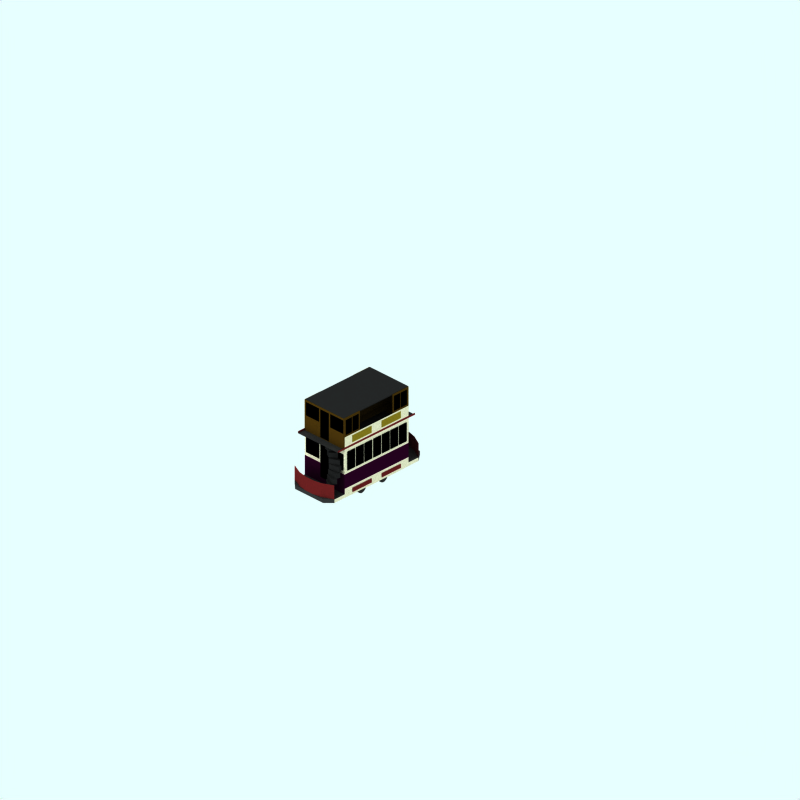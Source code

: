 # Source: medium-large-2-deck-trailer.blend  (saved by Blender 2.78.0; exported with 4.5.12 LTS)
import bpy
from mathutils import Matrix  # noqa: F401  (used for matrix-valued properties, if any)

bpy.ops.wm.read_factory_settings(use_empty=True)
scene = bpy.context.scene
scene.name = 'Scene'

# ---- collections
col_collection_1 = bpy.data.collections.new('Collection 1'); scene.collection.children.link(col_collection_1)
col_collection_2 = bpy.data.collections.new('Collection 2'); scene.collection.children.link(col_collection_2)
col_collection_2.hide_render = True
col_collection_2.hide_viewport = True
col_collection_3 = bpy.data.collections.new('Collection 3'); scene.collection.children.link(col_collection_3)
col_collection_5 = bpy.data.collections.new('Collection 5'); scene.collection.children.link(col_collection_5)
col_collection_5.hide_render = True
col_collection_5.hide_viewport = True
col_collection_11 = bpy.data.collections.new('Collection 11'); scene.collection.children.link(col_collection_11)
col_collection_11.hide_render = True
col_collection_11.hide_viewport = True

# ---- materials (node trees are filled in below, after node groups)
mat_material_001 = bpy.data.materials.new('Material.001')
mat_material_001.alpha_threshold = 0.0
mat_material_001.diffuse_color = (0.2102, 0.1431, 0.03298, 1.0)
mat_material_001.roughness = 0.5
mat_material_001.line_color = (0.0, 0.0, 0.0, 1.0)
mat_interior = bpy.data.materials.new('Interior')
mat_interior.alpha_threshold = 0.0
mat_interior.preview_render_type = 'FLAT'
mat_interior.diffuse_color = (0.0, 0.0, 0.0, 1.0)
mat_interior.roughness = 0.5
mat_interior.line_color = (0.0, 0.0, 0.0, 1.0)
mat_material_004 = bpy.data.materials.new('Material.004')
mat_material_004.alpha_threshold = 0.0
mat_material_004.diffuse_color = (0.09641, 0.09641, 0.09641, 1.0)
mat_material_004.specular_color = (0.1391, 0.1391, 0.1391)
mat_material_004.roughness = 0.5
mat_material_004.line_color = (0.0, 0.0, 0.0, 1.0)
mat_material_002 = bpy.data.materials.new('Material.002')
mat_material_002.alpha_threshold = 0.0
mat_material_002.diffuse_color = (0.4179, 0.3599, 0.08809, 1.0)
mat_material_002.roughness = 0.5
mat_material_002.line_color = (0.0, 0.0, 0.0, 1.0)
mat_maincolour2 = bpy.data.materials.new('MainColour2')
mat_maincolour2.alpha_threshold = 0.0
mat_maincolour2.preview_render_type = 'FLAT'
mat_maincolour2.diffuse_color = (0.3011, 0.08721, 0.08721, 1.0)
mat_maincolour2.roughness = 0.5
mat_maincolour2.line_color = (0.0, 0.0, 0.0, 1.0)
mat_underframe = bpy.data.materials.new('Underframe')
mat_underframe.alpha_threshold = 0.0
mat_underframe.preview_render_type = 'FLAT'
mat_underframe.diffuse_color = (0.1446, 0.1446, 0.1446, 1.0)
mat_underframe.roughness = 0.5
mat_underframe.line_color = (0.0, 0.0, 0.0, 1.0)
mat_endcoachwarning = bpy.data.materials.new('EndCoachWarning')
mat_endcoachwarning.alpha_threshold = 0.0
mat_endcoachwarning.preview_render_type = 'FLAT'
mat_endcoachwarning.diffuse_color = (0.7366, 0.7122, 0.6029, 1.0)
mat_endcoachwarning.roughness = 0.5
mat_endcoachwarning.line_color = (0.0, 0.0, 0.0, 1.0)
mat_endcoachwarning_001 = bpy.data.materials.new('EndCoachWarning.001')
mat_endcoachwarning_001.alpha_threshold = 0.0
mat_endcoachwarning_001.preview_render_type = 'FLAT'
mat_endcoachwarning_001.diffuse_color = (0.7366, 0.7122, 0.6029, 1.0)
mat_endcoachwarning_001.roughness = 0.5
mat_endcoachwarning_001.line_color = (0.0, 0.0, 0.0, 1.0)
mat_material = bpy.data.materials.new('Material')
mat_material.alpha_threshold = 0.0
mat_material.diffuse_color = (0.1187, 0.01085, 0.09076, 1.0)
mat_material.roughness = 0.5
mat_material.line_color = (0.0, 0.0, 0.0, 1.0)
mat_material_003 = bpy.data.materials.new('Material.003')
mat_material_003.alpha_threshold = 0.0
mat_material_003.diffuse_color = (0.9287, 0.8105, 0.6742, 1.0)
mat_material_003.roughness = 0.5
mat_material_003.line_color = (0.0, 0.0, 0.0, 1.0)
mat_material_007 = bpy.data.materials.new('Material.007')
mat_material_007.alpha_threshold = 0.0
mat_material_007.diffuse_color = (0.233, 0.4307, 0.2726, 1.0)
mat_material_007.roughness = 0.5
mat_material_007.line_color = (0.0, 0.0, 0.0, 1.0)
mat_maincolour1 = bpy.data.materials.new('MainColour1')
mat_maincolour1.alpha_threshold = 0.0
mat_maincolour1.preview_render_type = 'CUBE'
mat_maincolour1.diffuse_color = (0.8406, 0.8405, 0.8405, 1.0)
mat_maincolour1.specular_color = (1.0, 0.9999, 0.9999)
mat_maincolour1.roughness = 0.5
mat_maincolour1.line_color = (0.0, 0.0, 0.0, 1.0)
mat_material_005 = bpy.data.materials.new('Material.005')
mat_material_005.alpha_threshold = 0.0
mat_material_005.diffuse_color = (0.3732, 0.4478, 0.4521, 1.0)
mat_material_005.roughness = 0.5
mat_material_005.line_color = (0.0, 0.0, 0.0, 1.0)
mat_material_006 = bpy.data.materials.new('Material.006')
mat_material_006.alpha_threshold = 0.0
mat_material_006.diffuse_color = (0.95, 0.5005, 0.6353, 1.0)
mat_material_006.roughness = 0.5
mat_material_006.line_color = (0.0, 0.0, 0.0, 1.0)
mat_material_008 = bpy.data.materials.new('Material.008')
mat_material_008.alpha_threshold = 0.0
mat_material_008.diffuse_color = (0.4469, 0.509, 0.1559, 1.0)
mat_material_008.roughness = 0.5
mat_material_008.line_color = (0.0, 0.0, 0.0, 1.0)
mat_warning_001 = bpy.data.materials.new('Warning.001')
mat_warning_001.alpha_threshold = 0.0
mat_warning_001.diffuse_color = (0.32, 0.2278, 0.0, 1.0)
mat_warning_001.specular_color = (0.5, 0.5, 0.5)
mat_warning_001.roughness = 0.5
mat_warning_001.line_color = (0.0, 0.0, 0.0, 1.0)
mat_ensign_red_001 = bpy.data.materials.new('Ensign_red.001')
mat_ensign_red_001.alpha_threshold = 0.0
mat_ensign_red_001.diffuse_color = (0.3245, 0.006961, 0.006961, 1.0)
mat_ensign_red_001.specular_color = (0.1393, 0.006992, 0.006992)
mat_ensign_red_001.roughness = 0.5
mat_ensign_red_001.line_color = (0.0, 0.0, 0.0, 1.0)

# ---- material node trees

# ---- world
world_world = bpy.data.worlds.new('World'); scene.world = world_world
world_world.color = (0.9059, 1.0, 1.0)
world_world.use_sun_shadow = False
world_world.sun_shadow_jitter_overblur = 0.0
world_world.cycles.sampling_method = 'NONE'
world_world.cycles.sample_map_resolution = 256

# ---- cameras
cam_camera_001 = bpy.data.cameras.new('Camera.001')
cam_camera_001.type = 'ORTHO'
cam_camera_001.passepartout_alpha = 0.2
cam_camera_001.clip_end = 100.0
cam_camera_001.lens = 35.0
cam_camera_001.sensor_width = 32.0
cam_camera_001.sensor_height = 18.0
cam_camera_001.ortho_scale = 24.0
cam_camera_001.display_size = 5.91
cam_camera_001.show_passepartout = False
cam_camera_001.show_safe_areas = True
cam_camera_001.dof.focus_distance = 0.0
cam_camera_001.dof.aperture_fstop = 128.0

# ---- lights
light_lamp = bpy.data.lights.new('Lamp', 'SUN')
light_lamp.transmission_factor = 0.0
light_lamp.angle = 1.571
light_lamp.energy = 0.028
light_lamp.shadow_buffer_clip_start = 0.5
light_lamp.shadow_soft_size = 1.0
light_lamp.shadow_cascade_max_distance = 1000.0
light_lamp.cycles.use_multiple_importance_sampling = False

# ---- meshes
me_cube_011 = bpy.data.meshes.new('Cube.011')
me_cube_011.from_pydata([(-0.2602, -1.647, -1.0), (-0.2602, -0.7766, -1.0), (0.4045, -0.7766, -1.0), (0.4045, -1.647, -1.0), (-0.2602, -1.647, -0.9711), (-0.2602, -0.7766, -0.9711), (0.4045, -0.7766, -0.9711), (0.4045, -1.647, -0.9711)], [], [(4, 5, 1, 0), (5, 6, 2, 1), (6, 7, 3, 2), (7, 4, 0, 3), (0, 1, 2, 3), (7, 6, 5, 4)])
me_cube_011.materials.append(mat_material_001)
me_cube_011.use_remesh_preserve_volume = False
me_cube_011.use_remesh_preserve_attributes = False
me_cube_011.use_mirror_vertex_groups = False
me_cube_011.update()
me_cube_010 = bpy.data.meshes.new('Cube.010')
me_cube_010.from_pydata([(-0.9008, -1.647, -1.0), (-0.9008, -0.7766, -1.0), (0.4045, -0.7766, -1.0), (0.4045, -1.647, -1.0), (-0.9008, -1.647, -0.9711), (-0.9008, -0.7766, -0.9711), (0.4045, -0.7766, -0.9711), (0.4045, -1.647, -0.9711)], [], [(4, 5, 1, 0), (5, 6, 2, 1), (6, 7, 3, 2), (7, 4, 0, 3), (0, 1, 2, 3), (7, 6, 5, 4)])
me_cube_010.materials.append(mat_material_001)
me_cube_010.use_remesh_preserve_volume = False
me_cube_010.use_remesh_preserve_attributes = False
me_cube_010.use_mirror_vertex_groups = False
me_cube_010.update()
me_cube_009 = bpy.data.meshes.new('Cube.009')
me_cube_009.from_pydata([(-0.2602, -1.647, -1.0), (-0.2602, -0.7766, -1.0), (0.4045, -0.7766, -1.0), (0.4045, -1.647, -1.0), (-0.2602, -1.647, -0.9711), (-0.2602, -0.7766, -0.9711), (0.4045, -0.7766, -0.9711), (0.4045, -1.647, -0.9711)], [], [(4, 5, 1, 0), (5, 6, 2, 1), (6, 7, 3, 2), (7, 4, 0, 3), (0, 1, 2, 3), (7, 6, 5, 4)])
me_cube_009.materials.append(mat_material_001)
me_cube_009.use_remesh_preserve_volume = False
me_cube_009.use_remesh_preserve_attributes = False
me_cube_009.use_mirror_vertex_groups = False
me_cube_009.update()
me_plane_025 = bpy.data.meshes.new('Plane.025')
me_plane_025.from_pydata([(4.017, 1.045, 0.9311), (4.017, 0.2217, 0.9311), (3.54, 0.2217, 0.9311), (3.54, 1.045, 0.9311), (3.002, 1.045, 0.9311), (3.002, 0.2217, 0.9311), (3.479, 0.2217, 0.9311), (3.479, 1.045, 0.9311)], [], [(0, 3, 2, 1), (7, 4, 5, 6)])
me_plane_025.materials.append(mat_interior)
me_plane_025.use_remesh_preserve_volume = False
me_plane_025.use_remesh_preserve_attributes = False
me_plane_025.use_mirror_vertex_groups = False
me_plane_025.update()
me_plane_024 = bpy.data.meshes.new('Plane.024')
me_plane_024.from_pydata([(4.017, 1.045, 0.9311), (4.017, 0.2217, 0.9311), (3.54, 0.2217, 0.9311), (3.54, 1.045, 0.9311), (3.002, 1.045, 0.9311), (3.002, 0.2217, 0.9311), (3.479, 0.2217, 0.9311), (3.479, 1.045, 0.9311)], [], [(0, 3, 2, 1), (7, 4, 5, 6)])
me_plane_024.materials.append(mat_interior)
me_plane_024.use_remesh_preserve_volume = False
me_plane_024.use_remesh_preserve_attributes = False
me_plane_024.use_mirror_vertex_groups = False
me_plane_024.update()
me_plane_023 = bpy.data.meshes.new('Plane.023')
me_plane_023.from_pydata([(4.017, 1.045, 0.9311), (4.017, 0.2217, 0.9311), (3.54, 0.2217, 0.9311), (3.54, 1.045, 0.9311), (3.002, 1.045, 0.9311), (3.002, 0.2217, 0.9311), (3.479, 0.2217, 0.9311), (3.479, 1.045, 0.9311)], [], [(0, 3, 2, 1), (7, 4, 5, 6)])
me_plane_023.materials.append(mat_interior)
me_plane_023.use_remesh_preserve_volume = False
me_plane_023.use_remesh_preserve_attributes = False
me_plane_023.use_mirror_vertex_groups = False
me_plane_023.update()
me_plane_022 = bpy.data.meshes.new('Plane.022')
me_plane_022.from_pydata([(4.017, 1.045, 0.9311), (4.017, 0.2217, 0.9311), (3.54, 0.2217, 0.9311), (3.54, 1.045, 0.9311), (3.002, 1.045, 0.9311), (3.002, 0.2217, 0.9311), (3.479, 0.2217, 0.9311), (3.479, 1.045, 0.9311)], [], [(0, 3, 2, 1), (7, 4, 5, 6)])
me_plane_022.materials.append(mat_interior)
me_plane_022.use_remesh_preserve_volume = False
me_plane_022.use_remesh_preserve_attributes = False
me_plane_022.use_mirror_vertex_groups = False
me_plane_022.update()
me_plane_021 = bpy.data.meshes.new('Plane.021')
me_plane_021.from_pydata([(-0.1644, -1.147, 3.762), (-0.1644, -2.493, 3.762), (0.2477, -2.493, 3.762), (0.2477, -1.147, 3.762), (0.9665, -1.14, 3.762), (0.9665, -1.78, 3.762), (0.3259, -1.78, 3.762), (0.3259, -1.14, 3.762), (-0.8755, -1.14, 3.762), (-0.8755, -1.78, 3.762), (-0.2349, -1.78, 3.762), (-0.2349, -1.14, 3.762), (-0.2349, -1.14, -0.5767), (-0.2349, -1.78, -0.5767), (-0.8755, -1.78, -0.5767), (-0.8755, -1.14, -0.5767), (0.3259, -1.14, -0.5767), (0.3259, -1.78, -0.5767), (0.9665, -1.78, -0.5767), (0.9665, -1.14, -0.5767), (0.2477, -1.147, -0.5767), (0.2477, -2.493, -0.5767), (-0.1644, -2.493, -0.5767), (-0.1644, -1.147, -0.5767)], [], [(3, 0, 1, 2), (4, 7, 6, 5), (11, 8, 9, 10), (12, 15, 14, 13), (19, 16, 17, 18), (20, 23, 22, 21)])
me_plane_021.materials.append(mat_interior)
me_plane_021.use_remesh_preserve_volume = False
me_plane_021.use_remesh_preserve_attributes = False
me_plane_021.use_mirror_vertex_groups = False
me_plane_021.update()
me_cube_008 = bpy.data.meshes.new('Cube.008')
me_cube_008.from_pydata([(-0.2602, -1.647, -1.0), (-0.2602, -0.7766, -1.0), (0.4045, -0.7766, -1.0), (0.4045, -1.647, -1.0), (-0.2602, -1.647, -0.9711), (-0.2602, -0.7766, -0.9711), (0.4045, -0.7766, -0.9711), (0.4045, -1.647, -0.9711)], [], [(4, 5, 1, 0), (5, 6, 2, 1), (6, 7, 3, 2), (7, 4, 0, 3), (0, 1, 2, 3), (7, 6, 5, 4)])
me_cube_008.materials.append(mat_material_001)
me_cube_008.use_remesh_preserve_volume = False
me_cube_008.use_remesh_preserve_attributes = False
me_cube_008.use_mirror_vertex_groups = False
me_cube_008.update()
me_cube_007 = bpy.data.meshes.new('Cube.007')
me_cube_007.from_pydata([(-0.2602, -1.647, -1.0), (-0.2602, -0.7766, -1.0), (0.4045, -0.7766, -1.0), (0.4045, -1.647, -1.0), (-0.2602, -1.647, -0.9711), (-0.2602, -0.7766, -0.9711), (0.4045, -0.7766, -0.9711), (0.4045, -1.647, -0.9711)], [], [(4, 5, 1, 0), (5, 6, 2, 1), (6, 7, 3, 2), (7, 4, 0, 3), (0, 1, 2, 3), (7, 6, 5, 4)])
me_cube_007.materials.append(mat_material_001)
me_cube_007.use_remesh_preserve_volume = False
me_cube_007.use_remesh_preserve_attributes = False
me_cube_007.use_mirror_vertex_groups = False
me_cube_007.update()
me_cube_003 = bpy.data.meshes.new('Cube.003')
me_cube_003.from_pydata([(-0.9008, -1.647, -1.0), (-0.9008, -0.7766, -1.0), (0.4045, -0.7766, -1.0), (0.4045, -1.647, -1.0), (-0.9008, -1.647, -0.9711), (-0.9008, -0.7766, -0.9711), (0.4045, -0.7766, -0.9711), (0.4045, -1.647, -0.9711)], [], [(4, 5, 1, 0), (5, 6, 2, 1), (6, 7, 3, 2), (7, 4, 0, 3), (0, 1, 2, 3), (7, 6, 5, 4)])
me_cube_003.materials.append(mat_material_001)
me_cube_003.use_remesh_preserve_volume = False
me_cube_003.use_remesh_preserve_attributes = False
me_cube_003.use_mirror_vertex_groups = False
me_cube_003.update()
me_cube_002 = bpy.data.meshes.new('Cube.002')
me_cube_002.from_pydata([(-0.9008, -1.382, -1.0), (-0.9008, 1.349, -1.0), (0.4045, 1.349, -1.0), (0.4045, -1.382, -1.0), (-0.9008, -1.382, -0.9711), (-0.9008, 1.349, -0.9711), (0.4045, 1.349, -0.9711), (0.4045, -1.382, -0.9711)], [], [(4, 5, 1, 0), (5, 6, 2, 1), (6, 7, 3, 2), (7, 4, 0, 3), (0, 1, 2, 3), (7, 6, 5, 4)])
me_cube_002.materials.append(mat_material_004)
me_cube_002.use_remesh_preserve_volume = False
me_cube_002.use_remesh_preserve_attributes = False
me_cube_002.use_mirror_vertex_groups = False
me_cube_002.update()
me_plane_001 = bpy.data.meshes.new('Plane.001')
me_plane_001.from_pydata([(4.017, 1.045, 0.9311), (4.017, 0.2217, 0.9311), (3.54, 0.2217, 0.9311), (3.54, 1.045, 0.9311), (3.002, 1.045, 0.9311), (3.002, 0.2217, 0.9311), (3.479, 0.2217, 0.9311), (3.479, 1.045, 0.9311), (2.947, 1.045, 0.9311), (2.947, 0.2217, 0.9311), (2.469, 0.2217, 0.9311), (2.469, 1.045, 0.9311), (1.928, 1.045, 0.9311), (1.928, 0.2217, 0.9311), (2.405, 0.2217, 0.9311), (2.405, 1.045, 0.9311), (0.7728, 1.045, 0.9311), (0.7728, 0.2217, 0.9311), (0.2953, 0.2217, 0.9311), (0.2953, 1.045, 0.9311), (0.837, 1.045, 0.9311), (0.837, 0.2217, 0.9311), (1.314, 0.2217, 0.9311), (1.314, 1.045, 0.9311), (1.847, 1.045, 0.9311), (1.847, 0.2217, 0.9311), (1.369, 0.2217, 0.9311), (1.369, 1.045, 0.9311)], [], [(0, 3, 2, 1), (7, 4, 5, 6), (8, 11, 10, 9), (15, 12, 13, 14), (16, 19, 18, 17), (23, 20, 21, 22), (24, 27, 26, 25)])
me_plane_001.materials.append(mat_interior)
me_plane_001.use_remesh_preserve_volume = False
me_plane_001.use_remesh_preserve_attributes = False
me_plane_001.use_mirror_vertex_groups = False
me_plane_001.update()
me_plane_007 = bpy.data.meshes.new('Plane.007')
me_plane_007.from_pydata([(1.56, 0.0815, 0.981), (1.56, -0.0815, 0.981), (0.3786, -0.0815, 0.981), (0.3786, 0.0815, 0.981), (-1.429, 0.0815, 0.981), (-1.429, -0.0815, 0.981), (-0.2476, -0.0815, 0.981), (-0.2476, 0.0815, 0.981)], [], [(0, 3, 2, 1), (5, 6, 7, 4)])
me_plane_007.materials.append(mat_material_002)
me_plane_007.use_remesh_preserve_volume = False
me_plane_007.use_remesh_preserve_attributes = False
me_plane_007.use_mirror_vertex_groups = False
me_plane_007.update()
me_plane_006 = bpy.data.meshes.new('Plane.006')
me_plane_006.from_pydata([(1.56, 0.0815, 0.981), (1.56, -0.0815, 0.981), (0.3786, -0.0815, 0.981), (0.3786, 0.0815, 0.981), (-1.429, 0.0815, 0.981), (-1.429, -0.0815, 0.981), (-0.2476, -0.0815, 0.981), (-0.2476, 0.0815, 0.981)], [], [(0, 3, 2, 1), (5, 6, 7, 4)])
me_plane_006.materials.append(mat_material_002)
me_plane_006.use_remesh_preserve_volume = False
me_plane_006.use_remesh_preserve_attributes = False
me_plane_006.use_mirror_vertex_groups = False
me_plane_006.update()
me_plane_005 = bpy.data.meshes.new('Plane.005')
me_plane_005.from_pydata([(1.56, 0.0815, 0.981), (1.56, -0.0815, 0.981), (0.3786, -0.0815, 0.981), (0.3786, 0.0815, 0.981), (-1.429, 0.0815, 0.981), (-1.429, -0.0815, 0.981), (-0.2476, -0.0815, 0.981), (-0.2476, 0.0815, 0.981)], [], [(0, 3, 2, 1), (5, 6, 7, 4)])
me_plane_005.materials.append(mat_maincolour2)
me_plane_005.use_remesh_preserve_volume = False
me_plane_005.use_remesh_preserve_attributes = False
me_plane_005.use_mirror_vertex_groups = False
me_plane_005.update()
me_plane_004 = bpy.data.meshes.new('Plane.004')
me_plane_004.from_pydata([(1.56, 0.0815, 0.981), (1.56, -0.0815, 0.981), (0.3786, -0.0815, 0.981), (0.3786, 0.0815, 0.981), (-1.429, 0.0815, 0.981), (-1.429, -0.0815, 0.981), (-0.2476, -0.0815, 0.981), (-0.2476, 0.0815, 0.981)], [], [(0, 3, 2, 1), (5, 6, 7, 4)])
me_plane_004.materials.append(mat_maincolour2)
me_plane_004.use_remesh_preserve_volume = False
me_plane_004.use_remesh_preserve_attributes = False
me_plane_004.use_mirror_vertex_groups = False
me_plane_004.update()
me_cube_005 = bpy.data.meshes.new('Cube.005')
me_cube_005.from_pydata([(-0.1843, 0.07087, 0.6074), (-0.1843, -0.1451, 0.6074), (0.248, -0.1451, 0.4501), (0.248, 0.07087, 0.4501), (-0.2667, 0.07087, 0.3811), (-0.2667, -0.1451, 0.3811), (0.1656, -0.1451, 0.2238), (0.1656, 0.07087, 0.2238), (0.1784, 0.2937, 0.2838), (0.1784, 0.07767, 0.2838), (-0.174, 0.07767, 0.5795), (-0.174, 0.2937, 0.5795), (0.3332, 0.2937, 0.4682), (0.3332, 0.07767, 0.4682), (-0.01922, 0.07767, 0.764), (-0.01922, 0.2937, 0.764), (0.1777, 0.523, 0.8337), (0.1777, 0.307, 0.8337), (0.4077, 0.307, 0.4353), (0.4077, 0.523, 0.4353), (-0.03084, 0.523, 0.7133), (-0.03084, 0.307, 0.7133), (0.1992, 0.307, 0.3149), (0.1992, 0.523, 0.3149), (0.2402, 0.7414, 0.3369), (0.2402, 0.5254, 0.3369), (0.1604, 0.5254, 0.79), (0.1604, 0.7414, 0.79), (0.4774, 0.7414, 0.3788), (0.4774, 0.5254, 0.3788), (0.3975, 0.5254, 0.8318), (0.3975, 0.7414, 0.8318), (0.5925, 0.9707, 0.7549), (0.5925, 0.7548, 0.7549), (0.5126, 0.7548, 0.3019), (0.5126, 0.9707, 0.3018), (0.3554, 0.9707, 0.7967), (0.3554, 0.7548, 0.7967), (0.2755, 0.7548, 0.3437), (0.2755, 0.9707, 0.3437), (0.289, 1.2, 0.327), (0.289, 0.9841, 0.327), (0.5191, 0.9841, 0.7254), (0.5191, 1.2, 0.7254), (0.4976, 1.2, 0.2066), (0.4976, 0.9841, 0.2066), (0.7276, 0.9841, 0.605), (0.7276, 1.2, 0.605), (0.8251, 1.44, 0.418), (0.8251, 1.224, 0.418), (0.4727, 1.224, 0.1222), (0.4727, 1.44, 0.1222), (0.6703, 1.44, 0.6024), (0.6703, 1.224, 0.6024), (0.3179, 1.224, 0.3067), (0.3179, 1.44, 0.3067), (0.3381, 1.692, 0.2887), (0.3381, 1.476, 0.2887), (0.7704, 1.476, 0.446), (0.7704, 1.692, 0.446), (0.4205, 1.692, 0.0624), (0.4205, 1.476, 0.0624), (0.8528, 1.476, 0.2197), (0.8528, 1.692, 0.2197)], [], [(4, 0, 3, 7), (0, 4, 5, 1), (6, 2, 1, 5), (7, 3, 2, 6), (3, 0, 1, 2), (5, 4, 7, 6), (10, 11, 8, 9), (12, 15, 14, 13), (8, 12, 13, 9), (9, 13, 14, 10), (10, 14, 15, 11), (11, 15, 12, 8), (20, 16, 19, 23), (21, 17, 16, 20), (22, 18, 17, 21), (23, 19, 18, 22), (19, 16, 17, 18), (21, 20, 23, 22), (26, 27, 24, 25), (28, 31, 30, 29), (24, 28, 29, 25), (25, 29, 30, 26), (26, 30, 31, 27), (27, 31, 28, 24), (36, 32, 35, 39), (37, 33, 32, 36), (38, 34, 33, 37), (39, 35, 34, 38), (35, 32, 33, 34), (37, 36, 39, 38), (42, 43, 40, 41), (44, 47, 46, 45), (40, 44, 45, 41), (41, 45, 46, 42), (42, 46, 47, 43), (43, 47, 44, 40), (52, 48, 51, 55), (53, 49, 48, 52), (54, 50, 49, 53), (55, 51, 50, 54), (51, 48, 49, 50), (53, 52, 55, 54), (58, 59, 56, 57), (60, 63, 62, 61), (56, 60, 61, 57), (57, 61, 62, 58), (58, 62, 63, 59), (59, 63, 60, 56)])
me_cube_005.materials.append(mat_underframe)
me_cube_005.use_remesh_preserve_volume = False
me_cube_005.use_remesh_preserve_attributes = False
me_cube_005.use_mirror_vertex_groups = False
me_cube_005.update()
me_cube_001 = bpy.data.meshes.new('Cube.001')
me_cube_001.from_pydata([(-0.1843, 0.07087, 0.6074), (-0.1843, -0.1451, 0.6074), (0.248, -0.1451, 0.4501), (0.248, 0.07087, 0.4501), (-0.2667, 0.07087, 0.3811), (-0.2667, -0.1451, 0.3811), (0.1656, -0.1451, 0.2238), (0.1656, 0.07087, 0.2238), (0.1784, 0.2937, 0.2838), (0.1784, 0.07767, 0.2838), (-0.174, 0.07767, 0.5795), (-0.174, 0.2937, 0.5795), (0.3332, 0.2937, 0.4682), (0.3332, 0.07767, 0.4682), (-0.01922, 0.07767, 0.764), (-0.01922, 0.2937, 0.764), (0.1777, 0.523, 0.8337), (0.1777, 0.307, 0.8337), (0.4077, 0.307, 0.4353), (0.4077, 0.523, 0.4353), (-0.03084, 0.523, 0.7133), (-0.03084, 0.307, 0.7133), (0.1992, 0.307, 0.3149), (0.1992, 0.523, 0.3149), (0.2402, 0.7414, 0.3369), (0.2402, 0.5254, 0.3369), (0.1604, 0.5254, 0.79), (0.1604, 0.7414, 0.79), (0.4774, 0.7414, 0.3788), (0.4774, 0.5254, 0.3788), (0.3975, 0.5254, 0.8318), (0.3975, 0.7414, 0.8318), (0.5925, 0.9707, 0.7549), (0.5925, 0.7548, 0.7549), (0.5126, 0.7548, 0.3019), (0.5126, 0.9707, 0.3018), (0.3554, 0.9707, 0.7967), (0.3554, 0.7548, 0.7967), (0.2755, 0.7548, 0.3437), (0.2755, 0.9707, 0.3437), (0.289, 1.2, 0.327), (0.289, 0.9841, 0.327), (0.5191, 0.9841, 0.7254), (0.5191, 1.2, 0.7254), (0.4976, 1.2, 0.2066), (0.4976, 0.9841, 0.2066), (0.7276, 0.9841, 0.605), (0.7276, 1.2, 0.605), (0.8251, 1.44, 0.418), (0.8251, 1.224, 0.418), (0.4727, 1.224, 0.1222), (0.4727, 1.44, 0.1222), (0.6703, 1.44, 0.6024), (0.6703, 1.224, 0.6024), (0.3179, 1.224, 0.3067), (0.3179, 1.44, 0.3067), (0.3381, 1.692, 0.2887), (0.3381, 1.476, 0.2887), (0.7704, 1.476, 0.446), (0.7704, 1.692, 0.446), (0.4205, 1.692, 0.0624), (0.4205, 1.476, 0.0624), (0.8528, 1.476, 0.2197), (0.8528, 1.692, 0.2197)], [], [(4, 0, 3, 7), (0, 4, 5, 1), (6, 2, 1, 5), (7, 3, 2, 6), (3, 0, 1, 2), (5, 4, 7, 6), (10, 11, 8, 9), (12, 15, 14, 13), (8, 12, 13, 9), (9, 13, 14, 10), (10, 14, 15, 11), (11, 15, 12, 8), (20, 16, 19, 23), (21, 17, 16, 20), (22, 18, 17, 21), (23, 19, 18, 22), (19, 16, 17, 18), (21, 20, 23, 22), (26, 27, 24, 25), (28, 31, 30, 29), (24, 28, 29, 25), (25, 29, 30, 26), (26, 30, 31, 27), (27, 31, 28, 24), (36, 32, 35, 39), (37, 33, 32, 36), (38, 34, 33, 37), (39, 35, 34, 38), (35, 32, 33, 34), (37, 36, 39, 38), (42, 43, 40, 41), (44, 47, 46, 45), (40, 44, 45, 41), (41, 45, 46, 42), (42, 46, 47, 43), (43, 47, 44, 40), (52, 48, 51, 55), (53, 49, 48, 52), (54, 50, 49, 53), (55, 51, 50, 54), (51, 48, 49, 50), (53, 52, 55, 54), (58, 59, 56, 57), (60, 63, 62, 61), (56, 60, 61, 57), (57, 61, 62, 58), (58, 62, 63, 59), (59, 63, 60, 56)])
me_cube_001.materials.append(mat_material_004)
me_cube_001.use_remesh_preserve_volume = False
me_cube_001.use_remesh_preserve_attributes = False
me_cube_001.use_mirror_vertex_groups = False
me_cube_001.update()
me_plane_003 = bpy.data.meshes.new('Plane.003')
me_plane_003.from_pydata([(-0.1644, -1.147, 3.762), (-0.1644, -2.493, 3.762), (0.2477, -2.493, 3.762), (0.2477, -1.147, 3.762), (0.9665, -1.14, 3.762), (0.9665, -1.78, 3.762), (0.3259, -1.78, 3.762), (0.3259, -1.14, 3.762), (-0.8755, -1.14, 3.762), (-0.8755, -1.78, 3.762), (-0.2349, -1.78, 3.762), (-0.2349, -1.14, 3.762), (-0.2349, -1.14, -0.5767), (-0.2349, -1.78, -0.5767), (-0.8755, -1.78, -0.5767), (-0.8755, -1.14, -0.5767), (0.3259, -1.14, -0.5767), (0.3259, -1.78, -0.5767), (0.9665, -1.78, -0.5767), (0.9665, -1.14, -0.5767), (0.2477, -1.147, -0.5767), (0.2477, -2.493, -0.5767), (-0.1644, -2.493, -0.5767), (-0.1644, -1.147, -0.5767)], [], [(3, 0, 1, 2), (4, 7, 6, 5), (11, 8, 9, 10), (12, 15, 14, 13), (19, 16, 17, 18), (20, 23, 22, 21)])
me_plane_003.materials.append(mat_interior)
me_plane_003.use_remesh_preserve_volume = False
me_plane_003.use_remesh_preserve_attributes = False
me_plane_003.use_mirror_vertex_groups = False
me_plane_003.update()
me_plane = bpy.data.meshes.new('Plane')
me_plane.from_pydata([(4.017, 1.045, 0.9311), (4.017, 0.2217, 0.9311), (3.54, 0.2217, 0.9311), (3.54, 1.045, 0.9311), (3.002, 1.045, 0.9311), (3.002, 0.2217, 0.9311), (3.479, 0.2217, 0.9311), (3.479, 1.045, 0.9311), (2.947, 1.045, 0.9311), (2.947, 0.2217, 0.9311), (2.469, 0.2217, 0.9311), (2.469, 1.045, 0.9311), (1.928, 1.045, 0.9311), (1.928, 0.2217, 0.9311), (2.405, 0.2217, 0.9311), (2.405, 1.045, 0.9311), (0.7728, 1.045, 0.9311), (0.7728, 0.2217, 0.9311), (0.2953, 0.2217, 0.9311), (0.2953, 1.045, 0.9311), (0.837, 1.045, 0.9311), (0.837, 0.2217, 0.9311), (1.314, 0.2217, 0.9311), (1.314, 1.045, 0.9311), (1.847, 1.045, 0.9311), (1.847, 0.2217, 0.9311), (1.369, 0.2217, 0.9311), (1.369, 1.045, 0.9311)], [], [(0, 3, 2, 1), (7, 4, 5, 6), (8, 11, 10, 9), (15, 12, 13, 14), (16, 19, 18, 17), (23, 20, 21, 22), (24, 27, 26, 25)])
me_plane.materials.append(mat_interior)
me_plane.use_remesh_preserve_volume = False
me_plane.use_remesh_preserve_attributes = False
me_plane.use_mirror_vertex_groups = False
me_plane.update()
me_cube = bpy.data.meshes.new('Cube')
me_cube.from_pydata([(1.015, -0.8135, 1.773), (-0.7722, -0.8135, 1.773), (2.881, -0.7988, 1.766), (-3.792, -0.8003, 1.773), (-2.982, -0.8003, 1.773), (2.087, -0.8003, 1.773), (2.087, -0.4344, 1.773), (2.087, -0.6557, 1.773), (-2.982, -0.6557, 1.773), (-2.982, -0.4344, 1.773), (-3.792, -0.08719, 1.773), (-3.792, -0.2771, 1.773), (-3.792, -0.6557, 1.773), (2.881, -0.08967, 1.766), (2.881, -0.2785, 1.766), (2.881, -0.655, 1.766), (2.088, -0.4344, 1.773), (-2.984, -0.4344, 1.773), (-2.984, 0.1329, 1.773), (2.088, 0.1329, 1.773), (1.015, -0.8135, -0.5011), (-0.7722, -0.8135, -0.5011), (2.881, -0.7987, -0.4949), (-3.792, -0.8003, -0.5011), (-2.984, -0.8003, -0.5011), (2.081, -0.8003, -0.5011), (2.081, -0.4344, -0.5011), (2.081, -0.6557, -0.5011), (-2.984, -0.6557, -0.5011), (-2.984, -0.4344, -0.5011), (-3.792, -0.08719, -0.5011), (-3.792, -0.2771, -0.5011), (-3.792, -0.6557, -0.5011), (2.881, -0.08967, -0.4949), (2.881, -0.2785, -0.4949), (2.881, -0.655, -0.4949), (2.088, -0.4344, -0.5011), (-2.985, -0.4344, -0.5011), (-2.985, 0.1329, -0.5011), (2.088, 0.1329, -0.5011), (-4.14, -0.0861, 0.03916), (-4.14, -0.0861, 1.249), (-4.14, -0.276, 1.249), (-4.14, -0.276, 0.03916), (-4.14, -0.6546, 0.03916), (-4.14, -0.6546, 1.249), (3.258, -0.08967, 0.0423), (3.258, -0.08967, 1.245), (3.258, -0.2785, 1.245), (3.258, -0.2785, 0.0423), (3.258, -0.655, 0.0423), (3.258, -0.655, 1.245), (-2.984, 1.225, 1.773), (-2.984, 1.151, 1.773), (-0.8814, 0.1329, 1.773), (1.222, 0.1329, 1.773), (2.088, 1.151, 1.773), (2.089, 1.225, 1.773), (2.088, 1.151, -0.5011), (2.089, 1.225, -0.5011), (-0.8814, 0.1329, -0.5011), (1.222, 0.1329, -0.5011), (-2.984, 1.225, -0.5011), (-2.985, 1.151, -0.5011), (-4.233, -0.0861, 0.4425), (-4.233, -0.0861, 0.8458), (3.402, -0.08967, 0.4433), (3.402, -0.08967, 0.8443), (1.222, 1.225, 1.773), (-0.8814, 1.225, 1.773), (1.222, 1.151, 1.773), (-0.8814, 1.151, 1.773), (2.399, 1.216, 1.766), (2.399, 1.142, 1.766), (2.593, 1.216, 1.766), (2.593, 1.142, 1.766), (-3.254, 1.151, 1.773), (-3.254, 1.225, 1.773), (-3.523, 1.151, 1.773), (-3.523, 1.225, 1.773), (1.222, 1.225, -0.5011), (1.222, 1.151, -0.5011), (-0.8814, 1.225, -0.5011), (-0.8814, 1.151, -0.5011), (2.399, 1.142, -0.4949), (2.399, 1.216, -0.4949), (2.593, 1.142, -0.4949), (2.593, 1.216, -0.4949), (-3.254, 1.225, -0.5011), (-3.254, 1.151, -0.5011), (-3.523, 1.225, -0.5011), (-3.523, 1.151, -0.5011), (-4.14, -0.4022, 0.03916), (-4.14, -0.5284, 0.03916), (-4.14, -0.4022, 1.249), (-4.14, -0.5284, 1.249), (-4.233, -0.276, 0.8458), (-4.233, -0.276, 0.4425), (-4.233, -0.6546, 0.4425), (-4.233, -0.6546, 0.8458), (3.258, -0.404, 0.0423), (3.258, -0.5295, 0.0423), (3.258, -0.404, 1.245), (3.258, -0.5295, 1.245), (3.402, -0.2785, 0.8443), (3.402, -0.2785, 0.4433), (3.402, -0.655, 0.4433), (3.402, -0.655, 0.8443), (-4.233, -0.5284, 0.8458), (-4.233, -0.5284, 0.4425), (-4.233, -0.4022, 0.8458), (-4.233, -0.4022, 0.4425), (3.402, -0.404, 0.4433), (3.402, -0.404, 0.8443), (3.402, -0.5295, 0.4433), (3.402, -0.5295, 0.8443), (-4.231, -0.8003, 1.443), (-4.231, -0.6557, 1.443), (-4.231, -0.8003, -0.1515), (-4.231, -0.6557, -0.1515), (3.436, -0.7988, 1.439), (3.436, -0.655, 1.439), (3.436, -0.7987, -0.1482), (3.436, -0.655, -0.1482), (-2.984, 1.645, -0.5011), (2.089, 1.645, -0.5011), (2.089, 1.645, 1.773), (-2.984, 1.645, 1.773)], [(57, 59)], [(8, 9, 6, 7), (15, 7, 5, 2), (8, 7, 5, 4), (12, 8, 4, 3), (0, 1, 4, 5), (29, 28, 27, 26), (35, 27, 25, 22), (27, 28, 24, 25), (32, 28, 24, 23), (25, 24, 21, 20), (69, 52, 53, 71), (68, 69, 71, 70), (57, 68, 70, 56), (71, 53, 18, 54), (70, 71, 54, 55), (56, 70, 55, 19), (55, 54, 17, 16), (19, 55, 16), (54, 18, 17), (57, 56, 73, 72), (72, 73, 75, 74), (53, 52, 77, 76), (76, 77, 79, 78), (58, 39, 61, 81), (59, 58, 81, 80), (81, 61, 60, 83), (80, 81, 83, 82), (83, 60, 38, 63), (82, 83, 63, 62), (60, 61, 36, 37), (38, 60, 37), (61, 39, 36), (58, 59, 85, 84), (84, 85, 87, 86), (62, 63, 89, 88), (88, 89, 91, 90), (41, 65, 42), (64, 40, 43), (46, 66, 49), (67, 47, 48), (30, 31, 43, 40), (10, 11, 42, 41), (33, 34, 49, 46), (13, 14, 48, 47), (98, 44, 93, 109), (99, 98, 109, 108), (45, 99, 108, 95), (109, 93, 92, 111), (108, 109, 111, 110), (95, 108, 110, 94), (111, 92, 43, 97), (110, 111, 97, 96), (94, 110, 96, 42), (104, 48, 102, 113), (105, 104, 113, 112), (49, 105, 112, 100), (113, 102, 103, 115), (112, 113, 115, 114), (100, 112, 114, 101), (115, 103, 51, 107), (114, 115, 107, 106), (101, 114, 106, 50), (101, 100, 34, 35), (50, 101, 35), (100, 49, 34), (103, 102, 14, 15), (51, 103, 15), (102, 48, 14), (95, 94, 11, 12), (45, 95, 12), (94, 42, 11), (93, 92, 31, 32), (44, 93, 32), (92, 43, 31), (97, 96, 65, 64), (43, 97, 64), (96, 42, 65), (104, 105, 66, 67), (48, 104, 67), (105, 49, 66), (12, 32, 44, 45), (44, 98, 99, 45), (12, 3, 116, 117), (32, 23, 118, 119), (32, 12, 117, 119), (116, 118, 119, 117), (15, 2, 120, 121), (35, 22, 122, 123), (120, 122, 123, 121), (2, 22, 122, 120), (15, 121, 123, 35), (12, 15, 35, 32), (53, 56, 58, 63), (18, 53, 63, 38), (8, 18, 38, 28), (19, 39, 58, 56), (7, 27, 39, 19), (52, 57, 126, 127), (59, 62, 124, 125), (53, 78, 91, 63), (56, 75, 86, 58)])
me_cube.polygons.foreach_set('material_index', [1, 1, 1, 1, 1, 1, 1, 1, 1, 1, 2, 2, 2, 1, 1, 1, 5, 5, 5, 2, 2, 2, 2, 1, 2, 1, 2, 1, 2, 5, 5, 5, 2, 2, 2, 2, 2, 2, 2, 2, 2, 2, 2, 2, 2, 2, 2, 2, 2, 2, 2, 2, 2, 2, 2, 2, 2, 2, 2, 2, 2, 2, 2, 2, 2, 2, 2, 2, 2, 2, 2, 2, 2, 2, 2, 2, 2, 2, 2, 2, 3, 3, 3, 3, 3, 3, 3, 3, 3, 3, 3, 3, 3, 1, 5, 1, 5, 1, 1, 3, 3])
me_cube.materials.append(mat_endcoachwarning)
me_cube.materials.append(mat_endcoachwarning)
me_cube.materials.append(mat_maincolour2)
me_cube.materials.append(mat_underframe)
me_cube.materials.append(mat_endcoachwarning_001)
me_cube.materials.append(mat_material)
me_cube.use_remesh_preserve_volume = False
me_cube.use_remesh_preserve_attributes = False
me_cube.use_mirror_vertex_groups = False
me_cube.update()
me_cylinder_002 = bpy.data.meshes.new('Cylinder.002')
me_cylinder_002.from_pydata([(0.09918, 0.2416, -0.06326), (0.1282, 0.2063, -0.06326), (0.1497, 0.1659, -0.06326), (0.163, 0.1222, -0.06326), (0.1675, 0.07669, -0.06326), (0.163, 0.03119, -0.06326), (0.1497, -0.01257, -0.06326), (0.1282, -0.05289, -0.06326), (0.09918, -0.08823, -0.06326), (0.06384, -0.1172, -0.06326), (0.02352, -0.1388, -0.06326), (-0.02023, -0.1521, -0.06326), (-0.06573, -0.1565, -0.06326), (-0.1112, -0.1521, -0.06326), (-0.155, -0.1388, -0.06326), (-0.1953, -0.1172, -0.06326), (-0.2306, -0.08823, -0.06326), (-0.2597, -0.05289, -0.06326), (-0.2812, -0.01256, -0.06326), (-0.2945, 0.03119, -0.06326), (-0.299, 0.07669, -0.06326), (-0.2945, 0.1222, -0.06326), (-0.2812, 0.1659, -0.06326), (-0.2597, 0.2063, -0.06326), (-0.2306, 0.2416, -0.06326), (-0.1953, 0.2706, -0.06326), (-0.155, 0.2922, -0.06326), (-0.1112, 0.3054, -0.06326), (-0.06573, 0.3099, -0.06326), (-0.02023, 0.3054, -0.06326), (0.02352, 0.2922, -0.06326), (0.06384, 0.2706, -0.06326), (0.09918, 0.2416, 0.06326), (0.1282, 0.2063, 0.06326), (0.1497, 0.1659, 0.06326), (0.163, 0.1222, 0.06326), (0.1675, 0.07669, 0.06326), (0.163, 0.03119, 0.06326), (0.1497, -0.01257, 0.06326), (0.1282, -0.05289, 0.06326), (0.09918, -0.08823, 0.06326), (0.06384, -0.1172, 0.06326), (0.02352, -0.1388, 0.06326), (-0.02023, -0.1521, 0.06326), (-0.06573, -0.1565, 0.06326), (-0.1112, -0.1521, 0.06326), (-0.155, -0.1388, 0.06326), (-0.1953, -0.1172, 0.06326), (-0.2306, -0.08823, 0.06326), (-0.2597, -0.05289, 0.06326), (-0.2812, -0.01257, 0.06326), (-0.2945, 0.03119, 0.06326), (-0.299, 0.07669, 0.06326), (-0.2945, 0.1222, 0.06326), (-0.2812, 0.1659, 0.06326), (-0.2597, 0.2063, 0.06326), (-0.2306, 0.2416, 0.06326), (-0.1953, 0.2706, 0.06326), (-0.155, 0.2922, 0.06326), (-0.1112, 0.3054, 0.06326), (-0.06573, 0.3099, 0.06326), (-0.02023, 0.3054, 0.06326), (0.02352, 0.2922, 0.06326), (0.06384, 0.2706, 0.06326), (-0.06573, 0.07669, -0.06326), (-0.06573, 0.07669, 0.06326), (-0.06573, 0.07669, 1.422), (-0.06573, 0.07669, 1.295), (0.06384, 0.2706, 1.422), (0.02352, 0.2922, 1.422), (-0.02023, 0.3054, 1.422), (-0.06573, 0.3099, 1.422), (-0.1112, 0.3054, 1.422), (-0.155, 0.2922, 1.422), (-0.1953, 0.2706, 1.422), (-0.2306, 0.2416, 1.422), (-0.2597, 0.2063, 1.422), (-0.2812, 0.1659, 1.422), (-0.2945, 0.1222, 1.422), (-0.299, 0.07669, 1.422), (-0.2945, 0.03119, 1.422), (-0.2812, -0.01257, 1.422), (-0.2597, -0.05289, 1.422), (-0.2306, -0.08823, 1.422), (-0.1953, -0.1172, 1.422), (-0.155, -0.1388, 1.422), (-0.1112, -0.1521, 1.422), (-0.06573, -0.1565, 1.422), (-0.02023, -0.1521, 1.422), (0.02352, -0.1388, 1.422), (0.06384, -0.1172, 1.422), (0.09918, -0.08823, 1.422), (0.1282, -0.05289, 1.422), (0.1497, -0.01257, 1.422), (0.163, 0.03119, 1.422), (0.1675, 0.07669, 1.422), (0.163, 0.1222, 1.422), (0.1497, 0.1659, 1.422), (0.1282, 0.2063, 1.422), (0.09918, 0.2416, 1.422), (0.06384, 0.2706, 1.295), (0.02352, 0.2922, 1.295), (-0.02023, 0.3054, 1.295), (-0.06573, 0.3099, 1.295), (-0.1112, 0.3054, 1.295), (-0.155, 0.2922, 1.295), (-0.1953, 0.2706, 1.295), (-0.2306, 0.2416, 1.295), (-0.2597, 0.2063, 1.295), (-0.2812, 0.1659, 1.295), (-0.2945, 0.1222, 1.295), (-0.299, 0.07669, 1.295), (-0.2945, 0.03119, 1.295), (-0.2812, -0.01256, 1.295), (-0.2597, -0.05289, 1.295), (-0.2306, -0.08823, 1.295), (-0.1953, -0.1172, 1.295), (-0.155, -0.1388, 1.295), (-0.1112, -0.1521, 1.295), (-0.06573, -0.1565, 1.295), (-0.02023, -0.1521, 1.295), (0.02352, -0.1388, 1.295), (0.06384, -0.1172, 1.295), (0.09918, -0.08823, 1.295), (0.1282, -0.05289, 1.295), (0.1497, -0.01257, 1.295), (0.163, 0.03119, 1.295), (0.1675, 0.07669, 1.295), (0.163, 0.1222, 1.295), (0.1497, 0.1659, 1.295), (0.1282, 0.2063, 1.295), (0.09918, 0.2416, 1.295), (1.03, 0.2416, 1.295), (1.059, 0.2063, 1.295), (1.081, 0.1659, 1.295), (1.094, 0.1222, 1.295), (1.099, 0.07669, 1.295), (1.094, 0.03119, 1.295), (1.081, -0.01257, 1.295), (1.059, -0.05289, 1.295), (1.03, -0.08823, 1.295), (0.995, -0.1172, 1.295), (0.9547, -0.1388, 1.295), (0.911, -0.1521, 1.295), (0.8655, -0.1565, 1.295), (0.82, -0.1521, 1.295), (0.7762, -0.1388, 1.295), (0.7359, -0.1172, 1.295), (0.7005, -0.08823, 1.295), (0.6715, -0.05289, 1.295), (0.65, -0.01256, 1.295), (0.6367, 0.03119, 1.295), (0.6322, 0.07669, 1.295), (0.6367, 0.1222, 1.295), (0.65, 0.1659, 1.295), (0.6715, 0.2063, 1.295), (0.7005, 0.2416, 1.295), (0.7359, 0.2706, 1.295), (0.7762, 0.2922, 1.295), (0.82, 0.3054, 1.295), (0.8655, 0.3099, 1.295), (0.911, 0.3054, 1.295), (0.9547, 0.2922, 1.295), (0.995, 0.2706, 1.295), (1.03, 0.2416, 1.422), (1.059, 0.2063, 1.422), (1.081, 0.1659, 1.422), (1.094, 0.1222, 1.422), (1.099, 0.07669, 1.422), (1.094, 0.03119, 1.422), (1.081, -0.01257, 1.422), (1.059, -0.05289, 1.422), (1.03, -0.08823, 1.422), (0.995, -0.1172, 1.422), (0.9547, -0.1388, 1.422), (0.911, -0.1521, 1.422), (0.8655, -0.1565, 1.422), (0.82, -0.1521, 1.422), (0.7762, -0.1388, 1.422), (0.7359, -0.1172, 1.422), (0.7005, -0.08823, 1.422), (0.6715, -0.05289, 1.422), (0.65, -0.01257, 1.422), (0.6367, 0.03119, 1.422), (0.6322, 0.07669, 1.422), (0.6367, 0.1222, 1.422), (0.65, 0.1659, 1.422), (0.6715, 0.2063, 1.422), (0.7005, 0.2416, 1.422), (0.7359, 0.2706, 1.422), (0.7762, 0.2922, 1.422), (0.82, 0.3054, 1.422), (0.8655, 0.3099, 1.422), (0.911, 0.3054, 1.422), (0.9547, 0.2922, 1.422), (0.995, 0.2706, 1.422), (0.8655, 0.07669, 1.295), (0.8655, 0.07669, 1.422), (0.8655, 0.07669, 0.06326), (0.8655, 0.07669, -0.06326), (0.995, 0.2706, 0.06326), (0.9547, 0.2922, 0.06326), (0.911, 0.3054, 0.06326), (0.8655, 0.3099, 0.06326), (0.82, 0.3054, 0.06326), (0.7762, 0.2922, 0.06326), (0.7359, 0.2706, 0.06326), (0.7005, 0.2416, 0.06326), (0.6715, 0.2063, 0.06326), (0.65, 0.1659, 0.06326), (0.6367, 0.1222, 0.06326), (0.6322, 0.07669, 0.06326), (0.6367, 0.03119, 0.06326), (0.65, -0.01257, 0.06326), (0.6715, -0.05289, 0.06326), (0.7005, -0.08823, 0.06326), (0.7359, -0.1172, 0.06326), (0.7762, -0.1388, 0.06326), (0.82, -0.1521, 0.06326), (0.8655, -0.1565, 0.06326), (0.911, -0.1521, 0.06326), (0.9547, -0.1388, 0.06326), (0.995, -0.1172, 0.06326), (1.03, -0.08823, 0.06326), (1.059, -0.05289, 0.06326), (1.081, -0.01257, 0.06326), (1.094, 0.03119, 0.06326), (1.099, 0.07669, 0.06326), (1.094, 0.1222, 0.06326), (1.081, 0.1659, 0.06326), (1.059, 0.2063, 0.06326), (1.03, 0.2416, 0.06326), (0.995, 0.2706, -0.06326), (0.9547, 0.2922, -0.06326), (0.911, 0.3054, -0.06326), (0.8655, 0.3099, -0.06326), (0.82, 0.3054, -0.06326), (0.7762, 0.2922, -0.06326), (0.7359, 0.2706, -0.06326), (0.7005, 0.2416, -0.06326), (0.6715, 0.2063, -0.06326), (0.65, 0.1659, -0.06326), (0.6367, 0.1222, -0.06326), (0.6322, 0.07669, -0.06326), (0.6367, 0.03119, -0.06326), (0.65, -0.01256, -0.06326), (0.6715, -0.05289, -0.06326), (0.7005, -0.08823, -0.06326), (0.7359, -0.1172, -0.06326), (0.7762, -0.1388, -0.06326), (0.82, -0.1521, -0.06326), (0.8655, -0.1565, -0.06326), (0.911, -0.1521, -0.06326), (0.9547, -0.1388, -0.06326), (0.995, -0.1172, -0.06326), (1.03, -0.08823, -0.06326), (1.059, -0.05289, -0.06326), (1.081, -0.01257, -0.06326), (1.094, 0.03119, -0.06326), (1.099, 0.07669, -0.06326), (1.094, 0.1222, -0.06326), (1.081, 0.1659, -0.06326), (1.059, 0.2063, -0.06326), (1.03, 0.2416, -0.06326), (0.8901, 0.2657, -0.01138), (0.8901, -0.04659, -0.01138), (-0.1452, -0.04659, -0.01138), (-0.1452, 0.2657, -0.01138), (0.8901, 0.2657, 1.37), (0.8901, -0.04659, 1.37), (-0.1452, -0.04659, 1.37), (-0.1452, 0.2657, 1.37)], [], [(64, 0, 1), (65, 33, 32), (64, 1, 2), (65, 34, 33), (64, 2, 3), (65, 35, 34), (64, 3, 4), (65, 36, 35), (64, 4, 5), (65, 37, 36), (64, 5, 6), (65, 38, 37), (64, 6, 7), (65, 39, 38), (64, 7, 8), (65, 40, 39), (64, 8, 9), (65, 41, 40), (64, 9, 10), (65, 42, 41), (64, 10, 11), (65, 43, 42), (64, 11, 12), (65, 44, 43), (64, 12, 13), (65, 45, 44), (64, 13, 14), (65, 46, 45), (64, 14, 15), (65, 47, 46), (64, 15, 16), (65, 48, 47), (64, 16, 17), (65, 49, 48), (64, 17, 18), (65, 50, 49), (64, 18, 19), (65, 51, 50), (64, 19, 20), (65, 52, 51), (64, 20, 21), (65, 53, 52), (64, 21, 22), (65, 54, 53), (64, 22, 23), (65, 55, 54), (64, 23, 24), (65, 56, 55), (64, 24, 25), (65, 57, 56), (64, 25, 26), (65, 58, 57), (64, 26, 27), (65, 59, 58), (64, 27, 28), (65, 60, 59), (64, 28, 29), (65, 61, 60), (64, 29, 30), (65, 62, 61), (64, 30, 31), (65, 63, 62), (31, 0, 64), (65, 32, 63), (0, 32, 33, 1), (1, 33, 34, 2), (2, 34, 35, 3), (3, 35, 36, 4), (4, 36, 37, 5), (5, 37, 38, 6), (6, 38, 39, 7), (7, 39, 40, 8), (8, 40, 41, 9), (9, 41, 42, 10), (10, 42, 43, 11), (11, 43, 44, 12), (12, 44, 45, 13), (13, 45, 46, 14), (14, 46, 47, 15), (15, 47, 48, 16), (16, 48, 49, 17), (17, 49, 50, 18), (18, 50, 51, 19), (19, 51, 52, 20), (20, 52, 53, 21), (21, 53, 54, 22), (22, 54, 55, 23), (23, 55, 56, 24), (24, 56, 57, 25), (25, 57, 58, 26), (26, 58, 59, 27), (27, 59, 60, 28), (28, 60, 61, 29), (29, 61, 62, 30), (30, 62, 63, 31), (32, 0, 31, 63), (100, 68, 99, 131), (101, 69, 68, 100), (102, 70, 69, 101), (103, 71, 70, 102), (104, 72, 71, 103), (105, 73, 72, 104), (106, 74, 73, 105), (107, 75, 74, 106), (108, 76, 75, 107), (109, 77, 76, 108), (110, 78, 77, 109), (111, 79, 78, 110), (112, 80, 79, 111), (113, 81, 80, 112), (114, 82, 81, 113), (115, 83, 82, 114), (116, 84, 83, 115), (117, 85, 84, 116), (118, 86, 85, 117), (119, 87, 86, 118), (120, 88, 87, 119), (121, 89, 88, 120), (122, 90, 89, 121), (123, 91, 90, 122), (124, 92, 91, 123), (125, 93, 92, 124), (126, 94, 93, 125), (127, 95, 94, 126), (128, 96, 95, 127), (129, 97, 96, 128), (130, 98, 97, 129), (131, 99, 98, 130), (66, 99, 68), (67, 100, 131), (66, 68, 69), (67, 101, 100), (66, 69, 70), (67, 102, 101), (66, 70, 71), (67, 103, 102), (66, 71, 72), (67, 104, 103), (66, 72, 73), (67, 105, 104), (66, 73, 74), (67, 106, 105), (66, 74, 75), (67, 107, 106), (66, 75, 76), (67, 108, 107), (66, 76, 77), (67, 109, 108), (66, 77, 78), (67, 110, 109), (66, 78, 79), (67, 111, 110), (66, 79, 80), (67, 112, 111), (66, 80, 81), (67, 113, 112), (66, 81, 82), (67, 114, 113), (66, 82, 83), (67, 115, 114), (66, 83, 84), (67, 116, 115), (66, 84, 85), (67, 117, 116), (66, 85, 86), (67, 118, 117), (66, 86, 87), (67, 119, 118), (66, 87, 88), (67, 120, 119), (66, 88, 89), (67, 121, 120), (66, 89, 90), (67, 122, 121), (66, 90, 91), (67, 123, 122), (66, 91, 92), (67, 124, 123), (66, 92, 93), (67, 125, 124), (66, 93, 94), (67, 126, 125), (66, 94, 95), (67, 127, 126), (66, 95, 96), (67, 128, 127), (66, 96, 97), (67, 129, 128), (66, 97, 98), (67, 130, 129), (66, 98, 99), (67, 131, 130), (196, 132, 133), (197, 165, 164), (196, 133, 134), (197, 166, 165), (196, 134, 135), (197, 167, 166), (196, 135, 136), (197, 168, 167), (196, 136, 137), (197, 169, 168), (196, 137, 138), (197, 170, 169), (196, 138, 139), (197, 171, 170), (196, 139, 140), (197, 172, 171), (196, 140, 141), (197, 173, 172), (196, 141, 142), (197, 174, 173), (196, 142, 143), (197, 175, 174), (196, 143, 144), (197, 176, 175), (196, 144, 145), (197, 177, 176), (196, 145, 146), (197, 178, 177), (196, 146, 147), (197, 179, 178), (196, 147, 148), (197, 180, 179), (196, 148, 149), (197, 181, 180), (196, 149, 150), (197, 182, 181), (196, 150, 151), (197, 183, 182), (196, 151, 152), (197, 184, 183), (196, 152, 153), (197, 185, 184), (196, 153, 154), (197, 186, 185), (196, 154, 155), (197, 187, 186), (196, 155, 156), (197, 188, 187), (196, 156, 157), (197, 189, 188), (196, 157, 158), (197, 190, 189), (196, 158, 159), (197, 191, 190), (196, 159, 160), (197, 192, 191), (196, 160, 161), (197, 193, 192), (196, 161, 162), (197, 194, 193), (196, 162, 163), (197, 195, 194), (196, 163, 132), (197, 164, 195), (132, 164, 165, 133), (133, 165, 166, 134), (134, 166, 167, 135), (135, 167, 168, 136), (136, 168, 169, 137), (137, 169, 170, 138), (138, 170, 171, 139), (139, 171, 172, 140), (140, 172, 173, 141), (141, 173, 174, 142), (142, 174, 175, 143), (143, 175, 176, 144), (144, 176, 177, 145), (145, 177, 178, 146), (146, 178, 179, 147), (147, 179, 180, 148), (148, 180, 181, 149), (149, 181, 182, 150), (150, 182, 183, 151), (151, 183, 184, 152), (152, 184, 185, 153), (153, 185, 186, 154), (154, 186, 187, 155), (155, 187, 188, 156), (156, 188, 189, 157), (157, 189, 190, 158), (158, 190, 191, 159), (159, 191, 192, 160), (160, 192, 193, 161), (161, 193, 194, 162), (162, 194, 195, 163), (163, 195, 164, 132), (232, 200, 231, 263), (233, 201, 200, 232), (234, 202, 201, 233), (235, 203, 202, 234), (236, 204, 203, 235), (237, 205, 204, 236), (238, 206, 205, 237), (239, 207, 206, 238), (240, 208, 207, 239), (241, 209, 208, 240), (242, 210, 209, 241), (243, 211, 210, 242), (244, 212, 211, 243), (245, 213, 212, 244), (246, 214, 213, 245), (247, 215, 214, 246), (248, 216, 215, 247), (249, 217, 216, 248), (250, 218, 217, 249), (251, 219, 218, 250), (252, 220, 219, 251), (253, 221, 220, 252), (254, 222, 221, 253), (255, 223, 222, 254), (256, 224, 223, 255), (257, 225, 224, 256), (258, 226, 225, 257), (259, 227, 226, 258), (260, 228, 227, 259), (261, 229, 228, 260), (262, 230, 229, 261), (263, 231, 230, 262), (198, 231, 200), (199, 232, 263), (198, 200, 201), (199, 233, 232), (198, 201, 202), (199, 234, 233), (198, 202, 203), (199, 235, 234), (198, 203, 204), (199, 236, 235), (198, 204, 205), (199, 237, 236), (198, 205, 206), (199, 238, 237), (198, 206, 207), (199, 239, 238), (198, 207, 208), (199, 240, 239), (198, 208, 209), (199, 241, 240), (198, 209, 210), (199, 242, 241), (198, 210, 211), (199, 243, 242), (198, 211, 212), (199, 244, 243), (198, 212, 213), (199, 245, 244), (198, 213, 214), (199, 246, 245), (198, 214, 215), (199, 247, 246), (198, 215, 216), (199, 248, 247), (198, 216, 217), (199, 249, 248), (198, 217, 218), (199, 250, 249), (198, 218, 219), (199, 251, 250), (198, 219, 220), (199, 252, 251), (198, 220, 221), (199, 253, 252), (198, 221, 222), (199, 254, 253), (198, 222, 223), (199, 255, 254), (198, 223, 224), (199, 256, 255), (198, 224, 225), (199, 257, 256), (198, 225, 226), (199, 258, 257), (198, 226, 227), (199, 259, 258), (198, 227, 228), (199, 260, 259), (198, 228, 229), (199, 261, 260), (198, 229, 230), (199, 262, 261), (198, 230, 231), (199, 263, 262), (266, 267, 264, 265), (268, 271, 270, 269), (264, 268, 269, 265), (265, 269, 270, 266), (266, 270, 271, 267), (267, 271, 268, 264)])
me_cylinder_002.materials.append(mat_underframe)
me_cylinder_002.use_remesh_preserve_volume = False
me_cylinder_002.use_remesh_preserve_attributes = False
me_cylinder_002.use_mirror_vertex_groups = False
me_cylinder_002.update()
me_cube_006 = bpy.data.meshes.new('Cube.006')
me_cube_006.from_pydata([(0.1555, 0.04164, 2.857), (0.1555, -0.2472, 2.857), (-0.1555, -0.2472, 2.857), (-0.1555, 0.04164, 2.857), (0.1555, 0.04164, 3.138), (0.1555, -0.2472, 3.138), (-0.1555, -0.2472, 3.138), (-0.1555, 0.04164, 3.138), (-0.1555, 0.04164, -0.6404), (-0.1555, -0.2472, -0.6404), (0.1555, -0.2472, -0.6404), (0.1555, 0.04164, -0.6404), (-0.1555, 0.04164, -0.921), (-0.1555, -0.2472, -0.921), (0.1555, -0.2472, -0.921), (0.1555, 0.04164, -0.921), (-0.2216, 0.248, 2.857), (-0.2216, 0.248, 3.138), (-0.2216, 0.248, -0.6404), (-0.2216, 0.248, -0.921), (-0.3076, 0.04164, -0.921), (-0.3076, -0.2472, -0.921), (-0.6185, -0.2472, -0.921), (-0.6185, 0.04164, -0.921), (-0.3076, 0.04164, -0.6404), (-0.3076, -0.2472, -0.6404), (-0.6185, -0.2472, -0.6404), (-0.6185, 0.04164, -0.6404), (-0.6185, 0.04164, 3.138), (-0.6185, -0.2472, 3.138), (-0.3076, -0.2472, 3.138), (-0.3076, 0.04164, 3.138), (-0.6185, 0.04164, 2.857), (-0.6185, -0.2472, 2.857), (-0.3076, -0.2472, 2.857), (-0.3076, 0.04164, 2.857)], [], [(0, 1, 2, 3), (4, 7, 6, 5), (0, 4, 5, 1), (1, 5, 6, 2), (2, 6, 7, 3), (4, 0, 3, 7), (12, 8, 11, 15), (13, 9, 8, 12), (14, 10, 9, 13), (15, 11, 10, 14), (11, 8, 9, 10), (13, 12, 15, 14), (0, 3, 8, 11), (7, 3, 16, 17), (12, 8, 18, 19), (8, 3, 16, 18), (35, 32, 27, 24), (22, 23, 20, 21), (24, 27, 26, 25), (20, 24, 25, 21), (21, 25, 26, 22), (22, 26, 27, 23), (23, 27, 24, 20), (31, 35, 32, 28), (33, 29, 28, 32), (34, 30, 29, 33), (35, 31, 30, 34), (31, 28, 29, 30), (35, 34, 33, 32), (16, 35, 24, 18), (16, 17, 31, 35), (18, 24, 20, 19)])
me_cube_006.materials.append(mat_material_001)
me_cube_006.use_remesh_preserve_volume = False
me_cube_006.use_remesh_preserve_attributes = False
me_cube_006.use_mirror_vertex_groups = False
me_cube_006.update()
me_sphere = bpy.data.meshes.new('Sphere')
me_sphere.from_pydata([(-1.333e-06, 1.25e-06, 31.62), (-22.88, 16.62, 14.14), (8.74, 26.9, 14.14), (28.28, 4.856e-07, 14.14), (-8.74, 26.9, -14.14), (22.88, 16.62, -14.14), (-28.28, -7.508e-07, -14.14), (1.432e-06, -1.515e-06, -31.62), (-13.45, 9.772, 26.9), (5.137, 15.81, 26.9), (-8.313, 25.58, 16.63), (-26.9, 5.941e-07, 16.63), (16.63, 1.043e-06, 26.9), (21.76, 15.81, 16.63), (-30.08, 9.772, -1.941e-06), (-18.59, 25.58, -2.13e-06), (4.973e-08, 31.62, -1.581e-06), (18.59, 25.58, -5.047e-07), (30.08, 9.772, 6.886e-07), (-21.76, 15.81, -16.63), (8.313, 25.58, -16.63), (26.9, -8.593e-07, -16.63), (-16.63, -1.308e-06, -26.9), (-5.137, 15.81, -26.9), (13.45, 9.772, -26.9), (-24.33, 17.68, -2.035e-06), (-20.73, 21.1, 7.071), (-21.46, 21.63, -2.082e-06), (-19.66, 23.34, 3.536), (-22.53, 19.39, 3.536), (-22.9, 19.65, -2.059e-06), (-20.02, 23.61, -2.106e-06), (-20.2, 22.22, 5.303), (-19.12, 24.46, 1.768), (-21.63, 20.25, 5.303), (-23.43, 18.53, 1.768), (-20.56, 22.49, 1.768), (-21.1, 21.37, 3.536), (-22.0, 20.51, 1.768), (-22.18, 20.64, -2.071e-06), (-20.74, 22.62, -2.094e-06), (-19.93, 22.78, 4.419), (-19.39, 23.9, 2.652), (-22.08, 19.82, 4.419), (-22.98, 18.96, 2.652), (-21.01, 22.06, 0.8839), (-20.11, 22.92, 2.652), (-21.82, 20.38, 3.536), (-20.38, 22.36, 3.536), (-21.73, 21.07, 0.8839), (-22.26, 19.95, 2.652), (-20.29, 23.05, 0.8839), (-19.57, 24.04, 0.8839), (-19.84, 23.48, 1.768), (-20.83, 21.93, 2.652), (-21.55, 20.94, 2.652), (-21.28, 21.5, 1.768), (-23.16, 19.09, 0.8839), (-22.45, 20.08, 0.8839), (-22.71, 19.52, 1.768), (-21.37, 20.81, 4.419), (-20.65, 21.8, 4.419), (-20.92, 21.24, 5.303), (-6.725, 4.886, 29.26), (-18.17, 13.2, 20.52), (2.569, 7.906, 29.26), (6.939, 21.36, 20.52), (0.2137, 26.24, 15.38), (-15.6, 21.1, 15.38), (-24.89, 8.312, 15.38), (-29.18, 4.886, -7.071), (-26.48, 13.2, 7.071), (-13.66, 26.24, -7.071), (4.37, 29.26, 7.071), (-4.37, 29.26, -7.071), (13.66, 26.24, 7.071), (20.73, 21.1, -7.071), (-25.02, 7.906, -15.38), (-15.25, 21.36, -15.38), (-0.2137, 26.24, -15.38), (15.6, 21.1, -15.38), (-22.45, -1.03e-06, -20.52), (-8.313, -1.412e-06, -29.26), (-6.939, 21.36, -20.52), (-2.569, 7.906, -29.26), (18.17, 13.2, -20.52), (6.725, 4.886, -29.26), (-10.88, 17.68, 21.76), (-4.156, 12.79, 26.9), (-1.588, 20.7, 21.76), (-20.17, 4.886, 21.76), (-28.49, 4.886, 8.313), (-4.156, 28.6, 8.313), (-13.45, 25.58, 8.313), (-9.294, 28.6, -1.855e-06), (-25.92, 12.79, -8.313), (-20.17, 20.7, -8.313), (4.156, 28.6, -8.313), (9.294, 28.6, -1.043e-06), (13.45, 25.58, -8.313), (-13.45, 15.81, -21.76), (-19.19, 7.906, -21.76), (-10.88, 7.906, -26.9), (10.88, 17.68, -21.76), (1.588, 20.7, -21.76), (4.156, 12.79, -26.9), (-19.08, 24.81, 0.4419)], [], [(9, 13, 12), (3, 12, 13), (18, 3, 13), (13, 17, 18), (21, 18, 5), (30, 25, 19), (26, 32, 10), (25, 35, 1), (34, 26, 1), (31, 40, 19), (40, 27, 19), (27, 39, 19), (39, 30, 19), (32, 41, 10), (41, 28, 10), (28, 42, 10), (42, 33, 10), (51, 36, 45), (45, 40, 51), (31, 51, 40), (40, 45, 27), (51, 31, 52), (52, 53, 51), (36, 51, 53), (53, 52, 33), (42, 28, 46), (46, 53, 42), (33, 42, 53), (53, 46, 36), (54, 36, 46), (46, 48, 54), (37, 54, 48), (48, 46, 28), (54, 37, 55), (55, 56, 54), (36, 54, 56), (56, 55, 38), (49, 27, 45), (45, 56, 49), (38, 49, 56), (56, 45, 36), (50, 38, 55), (55, 47, 50), (29, 50, 47), (47, 55, 37), (30, 57, 25), (57, 35, 25), (57, 30, 58), (58, 59, 57), (35, 57, 59), (59, 58, 38), (50, 29, 44), (44, 59, 50), (38, 50, 59), (59, 44, 35), (49, 38, 58), (58, 39, 49), (27, 49, 39), (39, 58, 30), (60, 34, 43), (43, 47, 60), (37, 60, 47), (47, 43, 29), (60, 37, 61), (61, 62, 60), (34, 60, 62), (62, 61, 32), (34, 62, 26), (62, 32, 26), (41, 32, 61), (61, 48, 41), (28, 41, 48), (48, 61, 37), (35, 44, 1), (44, 29, 1), (29, 43, 1), (43, 34, 1), (68, 10, 87), (87, 64, 68), (1, 68, 64), (64, 87, 8), (88, 8, 87), (87, 89, 88), (9, 88, 89), (89, 87, 10), (67, 2, 66), (66, 89, 67), (10, 67, 89), (89, 66, 9), (88, 9, 65), (65, 63, 88), (8, 88, 63), (65, 0, 63), (90, 11, 69), (69, 64, 90), (8, 90, 64), (64, 69, 1), (9, 66, 13), (66, 2, 13), (0, 65, 12), (65, 9, 12), (91, 14, 71), (71, 69, 91), (11, 91, 69), (69, 71, 1), (92, 16, 73), (73, 67, 92), (10, 92, 67), (67, 73, 2), (92, 10, 93), (93, 94, 92), (16, 92, 94), (94, 93, 15), (72, 4, 74), (74, 94, 72), (15, 72, 94), (94, 74, 16), (17, 76, 18), (76, 5, 18), (2, 75, 13), (75, 17, 13), (77, 19, 95), (95, 70, 77), (6, 77, 70), (70, 95, 14), (78, 4, 72), (72, 96, 78), (19, 78, 96), (96, 72, 15), (79, 20, 97), (97, 74, 79), (4, 79, 74), (74, 97, 16), (98, 16, 97), (97, 99, 98), (17, 98, 99), (99, 97, 20), (80, 5, 76), (76, 99, 80), (20, 80, 99), (99, 76, 17), (98, 17, 75), (75, 73, 98), (16, 98, 73), (73, 75, 2), (100, 23, 83), (83, 78, 100), (19, 100, 78), (78, 83, 4), (100, 19, 101), (101, 102, 100), (23, 100, 102), (102, 101, 22), (82, 7, 84), (84, 102, 82), (22, 82, 102), (102, 84, 23), (81, 22, 101), (101, 77, 81), (6, 81, 77), (77, 101, 19), (103, 24, 85), (85, 80, 103), (20, 103, 80), (80, 85, 5), (103, 20, 104), (104, 105, 103), (24, 103, 105), (105, 104, 23), (84, 7, 86), (86, 105, 84), (23, 84, 105), (105, 86, 24), (83, 23, 104), (104, 79, 83), (4, 83, 79), (79, 104, 20), (5, 85, 21), (85, 24, 21), (14, 95, 25), (95, 19, 25), (1, 71, 25), (71, 14, 25), (10, 68, 26), (68, 1, 26), (19, 96, 31), (96, 15, 31), (15, 93, 33), (93, 10, 33), (52, 106, 33), (106, 15, 33), (15, 106, 31), (106, 52, 31)])
me_sphere.use_remesh_preserve_volume = False
me_sphere.use_remesh_preserve_attributes = False
me_sphere.use_mirror_vertex_groups = False
me_sphere.update()
me_plane_020 = bpy.data.meshes.new('Plane.020')
me_plane_020.from_pydata([(0.08911, 0.3175, -0.1461), (0.08911, 0.0407, -0.1461), (-0.08911, 0.0407, -0.1461), (-0.08911, 0.3175, -0.1461), (0.08911, 0.3175, 0.1461), (0.08911, 0.0407, 0.1461), (-0.08911, 0.0407, 0.1461), (-0.08911, 0.3175, 0.1461), (-0.08911, -0.09198, 0.1461), (0.08911, -0.09198, 0.1461), (-0.08911, -0.09198, -0.1461), (0.08911, -0.09198, -0.1461), (-0.08911, 0.4565, 0.1461), (0.08911, 0.4565, 0.1461), (-0.08911, 0.4565, -0.1461), (0.08911, 0.4565, -0.1461), (0.08911, 0.4756, -0.09718), (-0.08911, 0.4756, -0.09718), (0.08911, 0.4756, 0.09718), (-0.08911, 0.4756, 0.09718), (-0.08911, 0.6121, 0.09718), (0.08911, 0.6121, 0.09718), (-0.08911, 0.6121, -0.09718), (0.08911, 0.6121, -0.09718), (0.244, -0.09198, -0.1461), (0.244, -0.09198, 0.1461), (0.244, 0.0407, 0.1461), (0.244, 0.0407, -0.1461), (0.3354, 0.0407, -0.1461), (0.3354, 0.0407, 0.1461), (0.3354, -0.09198, 0.1461), (0.3354, -0.09198, -0.1461), (0.3354, -0.5744, -0.1461), (0.3354, -0.5744, 0.1461), (0.244, -0.5744, 0.1461), (0.244, -0.5744, -0.1461)], [], [(0, 1, 2, 3), (4, 7, 6, 5), (0, 4, 5, 1), (2, 6, 7, 3), (6, 2, 10, 8), (5, 6, 8, 9), (2, 1, 11, 10), (11, 9, 8, 10), (3, 7, 12, 14), (4, 0, 15, 13), (0, 3, 14, 15), (15, 14, 17, 16), (12, 13, 18, 19), (13, 15, 16, 18), (14, 12, 19, 17), (17, 19, 20, 22), (18, 16, 23, 21), (19, 18, 21, 20), (16, 17, 22, 23), (22, 20, 21, 23), (11, 1, 27, 24), (9, 11, 24, 25), (5, 9, 25, 26), (1, 5, 26, 27), (27, 26, 29, 28), (26, 25, 30, 29), (24, 27, 28, 31), (28, 29, 30, 31), (31, 30, 33, 32), (24, 31, 32, 35), (30, 25, 34, 33), (25, 24, 35, 34), (34, 35, 32, 33)])
me_plane_020.polygons.foreach_set('material_index', [3, 3, 3, 3, 2, 2, 2, 2, 3, 3, 3, 0, 0, 0, 0, 1, 0, 0, 0, 1, 2, 2, 2, 2, 2, 2, 2, 2, 2, 2, 2, 2, 2])
me_plane_020.materials.append(mat_material_003)
me_plane_020.materials.append(mat_material_004)
me_plane_020.materials.append(mat_material_004)
me_plane_020.materials.append(mat_material_007)
me_plane_020.use_remesh_preserve_volume = False
me_plane_020.use_remesh_preserve_attributes = False
me_plane_020.use_mirror_vertex_groups = False
me_plane_020.update()
me_plane_019 = bpy.data.meshes.new('Plane.019')
me_plane_019.from_pydata([(0.08911, 0.3175, -0.1461), (0.08911, 0.0407, -0.1461), (-0.08911, 0.0407, -0.1461), (-0.08911, 0.3175, -0.1461), (0.08911, 0.3175, 0.1461), (0.08911, 0.0407, 0.1461), (-0.08911, 0.0407, 0.1461), (-0.08911, 0.3175, 0.1461), (-0.08911, -0.09198, 0.1461), (0.08911, -0.09198, 0.1461), (-0.08911, -0.09198, -0.1461), (0.08911, -0.09198, -0.1461), (-0.08911, 0.4565, 0.1461), (0.08911, 0.4565, 0.1461), (-0.08911, 0.4565, -0.1461), (0.08911, 0.4565, -0.1461), (0.08911, 0.4756, -0.09718), (-0.08911, 0.4756, -0.09718), (0.08911, 0.4756, 0.09718), (-0.08911, 0.4756, 0.09718), (-0.08911, 0.6121, 0.09718), (0.08911, 0.6121, 0.09718), (-0.08911, 0.6121, -0.09718), (0.08911, 0.6121, -0.09718), (0.244, -0.09198, -0.1461), (0.244, -0.09198, 0.1461), (0.244, 0.0407, 0.1461), (0.244, 0.0407, -0.1461), (0.3354, 0.0407, -0.1461), (0.3354, 0.0407, 0.1461), (0.3354, -0.09198, 0.1461), (0.3354, -0.09198, -0.1461), (0.3354, -0.5744, -0.1461), (0.3354, -0.5744, 0.1461), (0.244, -0.5744, 0.1461), (0.244, -0.5744, -0.1461)], [], [(0, 1, 2, 3), (4, 7, 6, 5), (0, 4, 5, 1), (2, 6, 7, 3), (6, 2, 10, 8), (5, 6, 8, 9), (2, 1, 11, 10), (11, 9, 8, 10), (3, 7, 12, 14), (4, 0, 15, 13), (0, 3, 14, 15), (15, 14, 17, 16), (12, 13, 18, 19), (13, 15, 16, 18), (14, 12, 19, 17), (17, 19, 20, 22), (18, 16, 23, 21), (19, 18, 21, 20), (16, 17, 22, 23), (22, 20, 21, 23), (11, 1, 27, 24), (9, 11, 24, 25), (5, 9, 25, 26), (1, 5, 26, 27), (27, 26, 29, 28), (26, 25, 30, 29), (24, 27, 28, 31), (28, 29, 30, 31), (31, 30, 33, 32), (24, 31, 32, 35), (30, 25, 34, 33), (25, 24, 35, 34), (34, 35, 32, 33)])
me_plane_019.polygons.foreach_set('material_index', [3, 3, 3, 3, 2, 2, 2, 2, 3, 3, 3, 0, 0, 0, 0, 1, 0, 0, 0, 1, 2, 2, 2, 2, 2, 2, 2, 2, 2, 2, 2, 2, 2])
me_plane_019.materials.append(mat_material_003)
me_plane_019.materials.append(mat_material_004)
me_plane_019.materials.append(mat_material_004)
me_plane_019.materials.append(mat_maincolour1)
me_plane_019.use_remesh_preserve_volume = False
me_plane_019.use_remesh_preserve_attributes = False
me_plane_019.use_mirror_vertex_groups = False
me_plane_019.update()
me_plane_018 = bpy.data.meshes.new('Plane.018')
me_plane_018.from_pydata([(0.08911, 0.3175, -0.1461), (0.08911, 0.0407, -0.1461), (-0.08911, 0.0407, -0.1461), (-0.08911, 0.3175, -0.1461), (0.08911, 0.3175, 0.1461), (0.08911, 0.0407, 0.1461), (-0.08911, 0.0407, 0.1461), (-0.08911, 0.3175, 0.1461), (-0.08911, -0.09198, 0.1461), (0.08911, -0.09198, 0.1461), (-0.08911, -0.09198, -0.1461), (0.08911, -0.09198, -0.1461), (-0.08911, 0.4565, 0.1461), (0.08911, 0.4565, 0.1461), (-0.08911, 0.4565, -0.1461), (0.08911, 0.4565, -0.1461), (0.08911, 0.4756, -0.09718), (-0.08911, 0.4756, -0.09718), (0.08911, 0.4756, 0.09718), (-0.08911, 0.4756, 0.09718), (-0.08911, 0.6121, 0.09718), (0.08911, 0.6121, 0.09718), (-0.08911, 0.6121, -0.09718), (0.08911, 0.6121, -0.09718), (0.244, -0.09198, -0.1461), (0.244, -0.09198, 0.1461), (0.244, 0.0407, 0.1461), (0.244, 0.0407, -0.1461), (0.3354, 0.0407, -0.1461), (0.3354, 0.0407, 0.1461), (0.3354, -0.09198, 0.1461), (0.3354, -0.09198, -0.1461), (0.3354, -0.5744, -0.1461), (0.3354, -0.5744, 0.1461), (0.244, -0.5744, 0.1461), (0.244, -0.5744, -0.1461)], [], [(0, 1, 2, 3), (4, 7, 6, 5), (0, 4, 5, 1), (2, 6, 7, 3), (6, 2, 10, 8), (5, 6, 8, 9), (2, 1, 11, 10), (11, 9, 8, 10), (3, 7, 12, 14), (4, 0, 15, 13), (0, 3, 14, 15), (15, 14, 17, 16), (12, 13, 18, 19), (13, 15, 16, 18), (14, 12, 19, 17), (17, 19, 20, 22), (18, 16, 23, 21), (19, 18, 21, 20), (16, 17, 22, 23), (22, 20, 21, 23), (11, 1, 27, 24), (9, 11, 24, 25), (5, 9, 25, 26), (1, 5, 26, 27), (27, 26, 29, 28), (26, 25, 30, 29), (24, 27, 28, 31), (28, 29, 30, 31), (31, 30, 33, 32), (24, 31, 32, 35), (30, 25, 34, 33), (25, 24, 35, 34), (34, 35, 32, 33)])
me_plane_018.polygons.foreach_set('material_index', [3, 3, 3, 3, 2, 2, 2, 2, 3, 3, 3, 0, 0, 0, 0, 1, 0, 0, 0, 1, 2, 2, 2, 2, 2, 2, 2, 2, 2, 2, 2, 2, 2])
me_plane_018.materials.append(mat_material_003)
me_plane_018.materials.append(mat_material_004)
me_plane_018.materials.append(mat_material_004)
me_plane_018.materials.append(mat_underframe)
me_plane_018.use_remesh_preserve_volume = False
me_plane_018.use_remesh_preserve_attributes = False
me_plane_018.use_mirror_vertex_groups = False
me_plane_018.update()
me_plane_017 = bpy.data.meshes.new('Plane.017')
me_plane_017.from_pydata([(0.08911, 0.3175, -0.1461), (0.08911, 0.0407, -0.1461), (-0.08911, 0.0407, -0.1461), (-0.08911, 0.3175, -0.1461), (0.08911, 0.3175, 0.1461), (0.08911, 0.0407, 0.1461), (-0.08911, 0.0407, 0.1461), (-0.08911, 0.3175, 0.1461), (-0.08911, -0.09198, 0.1461), (0.08911, -0.09198, 0.1461), (-0.08911, -0.09198, -0.1461), (0.08911, -0.09198, -0.1461), (-0.08911, 0.4565, 0.1461), (0.08911, 0.4565, 0.1461), (-0.08911, 0.4565, -0.1461), (0.08911, 0.4565, -0.1461), (0.08911, 0.4756, -0.09718), (-0.08911, 0.4756, -0.09718), (0.08911, 0.4756, 0.09718), (-0.08911, 0.4756, 0.09718), (-0.08911, 0.6121, 0.09718), (0.08911, 0.6121, 0.09718), (-0.08911, 0.6121, -0.09718), (0.08911, 0.6121, -0.09718), (0.244, -0.09198, -0.1461), (0.244, -0.09198, 0.1461), (0.244, 0.0407, 0.1461), (0.244, 0.0407, -0.1461), (0.3354, 0.0407, -0.1461), (0.3354, 0.0407, 0.1461), (0.3354, -0.09198, 0.1461), (0.3354, -0.09198, -0.1461), (0.3354, -0.5744, -0.1461), (0.3354, -0.5744, 0.1461), (0.244, -0.5744, 0.1461), (0.244, -0.5744, -0.1461)], [], [(0, 1, 2, 3), (4, 7, 6, 5), (0, 4, 5, 1), (2, 6, 7, 3), (6, 2, 10, 8), (5, 6, 8, 9), (2, 1, 11, 10), (11, 9, 8, 10), (3, 7, 12, 14), (4, 0, 15, 13), (0, 3, 14, 15), (15, 14, 17, 16), (12, 13, 18, 19), (13, 15, 16, 18), (14, 12, 19, 17), (17, 19, 20, 22), (18, 16, 23, 21), (19, 18, 21, 20), (16, 17, 22, 23), (22, 20, 21, 23), (11, 1, 27, 24), (9, 11, 24, 25), (5, 9, 25, 26), (1, 5, 26, 27), (27, 26, 29, 28), (26, 25, 30, 29), (24, 27, 28, 31), (28, 29, 30, 31), (31, 30, 33, 32), (24, 31, 32, 35), (30, 25, 34, 33), (25, 24, 35, 34), (34, 35, 32, 33)])
me_plane_017.polygons.foreach_set('material_index', [3, 3, 3, 3, 2, 2, 2, 2, 3, 3, 3, 0, 0, 0, 0, 1, 0, 0, 0, 1, 2, 2, 2, 2, 2, 2, 2, 2, 2, 2, 2, 2, 2])
me_plane_017.materials.append(mat_material_003)
me_plane_017.materials.append(mat_material_004)
me_plane_017.materials.append(mat_material_004)
me_plane_017.materials.append(mat_material_005)
me_plane_017.use_remesh_preserve_volume = False
me_plane_017.use_remesh_preserve_attributes = False
me_plane_017.use_mirror_vertex_groups = False
me_plane_017.update()
me_plane_016 = bpy.data.meshes.new('Plane.016')
me_plane_016.from_pydata([(0.08911, 0.3175, -0.1461), (0.08911, 0.0407, -0.1461), (-0.08911, 0.0407, -0.1461), (-0.08911, 0.3175, -0.1461), (0.08911, 0.3175, 0.1461), (0.08911, 0.0407, 0.1461), (-0.08911, 0.0407, 0.1461), (-0.08911, 0.3175, 0.1461), (-0.08911, -0.09198, 0.1461), (0.08911, -0.09198, 0.1461), (-0.08911, -0.09198, -0.1461), (0.08911, -0.09198, -0.1461), (-0.08911, 0.4565, 0.1461), (0.08911, 0.4565, 0.1461), (-0.08911, 0.4565, -0.1461), (0.08911, 0.4565, -0.1461), (0.08911, 0.4756, -0.09718), (-0.08911, 0.4756, -0.09718), (0.08911, 0.4756, 0.09718), (-0.08911, 0.4756, 0.09718), (-0.08911, 0.6121, 0.09718), (0.08911, 0.6121, 0.09718), (-0.08911, 0.6121, -0.09718), (0.08911, 0.6121, -0.09718), (0.244, -0.09198, -0.1461), (0.244, -0.09198, 0.1461), (0.244, 0.0407, 0.1461), (0.244, 0.0407, -0.1461), (0.3354, 0.0407, -0.1461), (0.3354, 0.0407, 0.1461), (0.3354, -0.09198, 0.1461), (0.3354, -0.09198, -0.1461), (0.3354, -0.5744, -0.1461), (0.3354, -0.5744, 0.1461), (0.244, -0.5744, 0.1461), (0.244, -0.5744, -0.1461)], [], [(0, 1, 2, 3), (4, 7, 6, 5), (0, 4, 5, 1), (2, 6, 7, 3), (6, 2, 10, 8), (5, 6, 8, 9), (2, 1, 11, 10), (11, 9, 8, 10), (3, 7, 12, 14), (4, 0, 15, 13), (0, 3, 14, 15), (15, 14, 17, 16), (12, 13, 18, 19), (13, 15, 16, 18), (14, 12, 19, 17), (17, 19, 20, 22), (18, 16, 23, 21), (19, 18, 21, 20), (16, 17, 22, 23), (22, 20, 21, 23), (11, 1, 27, 24), (9, 11, 24, 25), (5, 9, 25, 26), (1, 5, 26, 27), (27, 26, 29, 28), (26, 25, 30, 29), (24, 27, 28, 31), (28, 29, 30, 31), (31, 30, 33, 32), (24, 31, 32, 35), (30, 25, 34, 33), (25, 24, 35, 34), (34, 35, 32, 33)])
me_plane_016.polygons.foreach_set('material_index', [3, 3, 3, 3, 2, 2, 2, 2, 3, 3, 3, 0, 0, 0, 0, 1, 0, 0, 0, 1, 2, 2, 2, 2, 2, 2, 2, 2, 2, 2, 2, 2, 2])
me_plane_016.materials.append(mat_material_003)
me_plane_016.materials.append(mat_material_004)
me_plane_016.materials.append(mat_material_004)
me_plane_016.materials.append(mat_material_007)
me_plane_016.use_remesh_preserve_volume = False
me_plane_016.use_remesh_preserve_attributes = False
me_plane_016.use_mirror_vertex_groups = False
me_plane_016.update()
me_plane_015 = bpy.data.meshes.new('Plane.015')
me_plane_015.from_pydata([(0.08911, 0.3175, -0.1461), (0.08911, 0.0407, -0.1461), (-0.08911, 0.0407, -0.1461), (-0.08911, 0.3175, -0.1461), (0.08911, 0.3175, 0.1461), (0.08911, 0.0407, 0.1461), (-0.08911, 0.0407, 0.1461), (-0.08911, 0.3175, 0.1461), (-0.08911, -0.09198, 0.1461), (0.08911, -0.09198, 0.1461), (-0.08911, -0.09198, -0.1461), (0.08911, -0.09198, -0.1461), (-0.08911, 0.4565, 0.1461), (0.08911, 0.4565, 0.1461), (-0.08911, 0.4565, -0.1461), (0.08911, 0.4565, -0.1461), (0.08911, 0.4756, -0.09718), (-0.08911, 0.4756, -0.09718), (0.08911, 0.4756, 0.09718), (-0.08911, 0.4756, 0.09718), (-0.08911, 0.6121, 0.09718), (0.08911, 0.6121, 0.09718), (-0.08911, 0.6121, -0.09718), (0.08911, 0.6121, -0.09718), (0.244, -0.09198, -0.1461), (0.244, -0.09198, 0.1461), (0.244, 0.0407, 0.1461), (0.244, 0.0407, -0.1461), (0.3354, 0.0407, -0.1461), (0.3354, 0.0407, 0.1461), (0.3354, -0.09198, 0.1461), (0.3354, -0.09198, -0.1461), (0.3354, -0.5744, -0.1461), (0.3354, -0.5744, 0.1461), (0.244, -0.5744, 0.1461), (0.244, -0.5744, -0.1461)], [], [(0, 1, 2, 3), (4, 7, 6, 5), (0, 4, 5, 1), (2, 6, 7, 3), (6, 2, 10, 8), (5, 6, 8, 9), (2, 1, 11, 10), (11, 9, 8, 10), (3, 7, 12, 14), (4, 0, 15, 13), (0, 3, 14, 15), (15, 14, 17, 16), (12, 13, 18, 19), (13, 15, 16, 18), (14, 12, 19, 17), (17, 19, 20, 22), (18, 16, 23, 21), (19, 18, 21, 20), (16, 17, 22, 23), (22, 20, 21, 23), (11, 1, 27, 24), (9, 11, 24, 25), (5, 9, 25, 26), (1, 5, 26, 27), (27, 26, 29, 28), (26, 25, 30, 29), (24, 27, 28, 31), (28, 29, 30, 31), (31, 30, 33, 32), (24, 31, 32, 35), (30, 25, 34, 33), (25, 24, 35, 34), (34, 35, 32, 33)])
me_plane_015.polygons.foreach_set('material_index', [3, 3, 3, 3, 2, 2, 2, 2, 3, 3, 3, 0, 0, 0, 0, 1, 0, 0, 0, 1, 2, 2, 2, 2, 2, 2, 2, 2, 2, 2, 2, 2, 2])
me_plane_015.materials.append(mat_material_003)
me_plane_015.materials.append(mat_material_004)
me_plane_015.materials.append(mat_maincolour1)
me_plane_015.materials.append(mat_maincolour1)
me_plane_015.use_remesh_preserve_volume = False
me_plane_015.use_remesh_preserve_attributes = False
me_plane_015.use_mirror_vertex_groups = False
me_plane_015.update()
me_plane_014 = bpy.data.meshes.new('Plane.014')
me_plane_014.from_pydata([(0.08911, 0.3175, -0.1461), (0.08911, 0.0407, -0.1461), (-0.08911, 0.0407, -0.1461), (-0.08911, 0.3175, -0.1461), (0.08911, 0.3175, 0.1461), (0.08911, 0.0407, 0.1461), (-0.08911, 0.0407, 0.1461), (-0.08911, 0.3175, 0.1461), (-0.08911, -0.09198, 0.1461), (0.08911, -0.09198, 0.1461), (-0.08911, -0.09198, -0.1461), (0.08911, -0.09198, -0.1461), (-0.08911, 0.4565, 0.1461), (0.08911, 0.4565, 0.1461), (-0.08911, 0.4565, -0.1461), (0.08911, 0.4565, -0.1461), (0.08911, 0.4756, -0.09718), (-0.08911, 0.4756, -0.09718), (0.08911, 0.4756, 0.09718), (-0.08911, 0.4756, 0.09718), (-0.08911, 0.6121, 0.09718), (0.08911, 0.6121, 0.09718), (-0.08911, 0.6121, -0.09718), (0.08911, 0.6121, -0.09718), (0.244, -0.09198, -0.1461), (0.244, -0.09198, 0.1461), (0.244, 0.0407, 0.1461), (0.244, 0.0407, -0.1461), (0.3354, 0.0407, -0.1461), (0.3354, 0.0407, 0.1461), (0.3354, -0.09198, 0.1461), (0.3354, -0.09198, -0.1461), (0.3354, -0.5744, -0.1461), (0.3354, -0.5744, 0.1461), (0.244, -0.5744, 0.1461), (0.244, -0.5744, -0.1461)], [], [(0, 1, 2, 3), (4, 7, 6, 5), (0, 4, 5, 1), (2, 6, 7, 3), (6, 2, 10, 8), (5, 6, 8, 9), (2, 1, 11, 10), (11, 9, 8, 10), (3, 7, 12, 14), (4, 0, 15, 13), (0, 3, 14, 15), (15, 14, 17, 16), (12, 13, 18, 19), (13, 15, 16, 18), (14, 12, 19, 17), (17, 19, 20, 22), (18, 16, 23, 21), (19, 18, 21, 20), (16, 17, 22, 23), (22, 20, 21, 23), (11, 1, 27, 24), (9, 11, 24, 25), (5, 9, 25, 26), (1, 5, 26, 27), (27, 26, 29, 28), (26, 25, 30, 29), (24, 27, 28, 31), (28, 29, 30, 31), (31, 30, 33, 32), (24, 31, 32, 35), (30, 25, 34, 33), (25, 24, 35, 34), (34, 35, 32, 33)])
me_plane_014.polygons.foreach_set('material_index', [3, 3, 3, 3, 2, 2, 2, 2, 3, 3, 3, 0, 0, 0, 0, 1, 0, 0, 0, 1, 2, 2, 2, 2, 2, 2, 2, 2, 2, 2, 2, 2, 2])
me_plane_014.materials.append(mat_material_003)
me_plane_014.materials.append(mat_material_004)
me_plane_014.materials.append(mat_material_006)
me_plane_014.materials.append(mat_material_006)
me_plane_014.use_remesh_preserve_volume = False
me_plane_014.use_remesh_preserve_attributes = False
me_plane_014.use_mirror_vertex_groups = False
me_plane_014.update()
me_plane_013 = bpy.data.meshes.new('Plane.013')
me_plane_013.from_pydata([(0.08911, 0.3175, -0.1461), (0.08911, 0.0407, -0.1461), (-0.08911, 0.0407, -0.1461), (-0.08911, 0.3175, -0.1461), (0.08911, 0.3175, 0.1461), (0.08911, 0.0407, 0.1461), (-0.08911, 0.0407, 0.1461), (-0.08911, 0.3175, 0.1461), (-0.08911, -0.09198, 0.1461), (0.08911, -0.09198, 0.1461), (-0.08911, -0.09198, -0.1461), (0.08911, -0.09198, -0.1461), (-0.08911, 0.4565, 0.1461), (0.08911, 0.4565, 0.1461), (-0.08911, 0.4565, -0.1461), (0.08911, 0.4565, -0.1461), (0.08911, 0.4756, -0.09718), (-0.08911, 0.4756, -0.09718), (0.08911, 0.4756, 0.09718), (-0.08911, 0.4756, 0.09718), (-0.08911, 0.6121, 0.09718), (0.08911, 0.6121, 0.09718), (-0.08911, 0.6121, -0.09718), (0.08911, 0.6121, -0.09718), (0.244, -0.09198, -0.1461), (0.244, -0.09198, 0.1461), (0.244, 0.0407, 0.1461), (0.244, 0.0407, -0.1461), (0.3354, 0.0407, -0.1461), (0.3354, 0.0407, 0.1461), (0.3354, -0.09198, 0.1461), (0.3354, -0.09198, -0.1461), (0.3354, -0.5744, -0.1461), (0.3354, -0.5744, 0.1461), (0.244, -0.5744, 0.1461), (0.244, -0.5744, -0.1461)], [], [(0, 1, 2, 3), (4, 7, 6, 5), (0, 4, 5, 1), (2, 6, 7, 3), (6, 2, 10, 8), (5, 6, 8, 9), (2, 1, 11, 10), (11, 9, 8, 10), (3, 7, 12, 14), (4, 0, 15, 13), (0, 3, 14, 15), (15, 14, 17, 16), (12, 13, 18, 19), (13, 15, 16, 18), (14, 12, 19, 17), (17, 19, 20, 22), (18, 16, 23, 21), (19, 18, 21, 20), (16, 17, 22, 23), (22, 20, 21, 23), (11, 1, 27, 24), (9, 11, 24, 25), (5, 9, 25, 26), (1, 5, 26, 27), (27, 26, 29, 28), (26, 25, 30, 29), (24, 27, 28, 31), (28, 29, 30, 31), (31, 30, 33, 32), (24, 31, 32, 35), (30, 25, 34, 33), (25, 24, 35, 34), (34, 35, 32, 33)])
me_plane_013.polygons.foreach_set('material_index', [3, 3, 3, 3, 2, 2, 2, 2, 3, 3, 3, 0, 0, 0, 0, 1, 0, 0, 0, 1, 2, 2, 2, 2, 2, 2, 2, 2, 2, 2, 2, 2, 2])
me_plane_013.materials.append(mat_material_003)
me_plane_013.materials.append(mat_material_004)
me_plane_013.materials.append(mat_material_004)
me_plane_013.materials.append(mat_material_005)
me_plane_013.use_remesh_preserve_volume = False
me_plane_013.use_remesh_preserve_attributes = False
me_plane_013.use_mirror_vertex_groups = False
me_plane_013.update()
me_plane_012 = bpy.data.meshes.new('Plane.012')
me_plane_012.from_pydata([(0.08911, 0.3175, -0.1461), (0.08911, 0.0407, -0.1461), (-0.08911, 0.0407, -0.1461), (-0.08911, 0.3175, -0.1461), (0.08911, 0.3175, 0.1461), (0.08911, 0.0407, 0.1461), (-0.08911, 0.0407, 0.1461), (-0.08911, 0.3175, 0.1461), (-0.08911, -0.09198, 0.1461), (0.08911, -0.09198, 0.1461), (-0.08911, -0.09198, -0.1461), (0.08911, -0.09198, -0.1461), (-0.08911, 0.4565, 0.1461), (0.08911, 0.4565, 0.1461), (-0.08911, 0.4565, -0.1461), (0.08911, 0.4565, -0.1461), (0.08911, 0.4756, -0.09718), (-0.08911, 0.4756, -0.09718), (0.08911, 0.4756, 0.09718), (-0.08911, 0.4756, 0.09718), (-0.08911, 0.6121, 0.09718), (0.08911, 0.6121, 0.09718), (-0.08911, 0.6121, -0.09718), (0.08911, 0.6121, -0.09718), (0.244, -0.09198, -0.1461), (0.244, -0.09198, 0.1461), (0.244, 0.0407, 0.1461), (0.244, 0.0407, -0.1461), (0.3354, 0.0407, -0.1461), (0.3354, 0.0407, 0.1461), (0.3354, -0.09198, 0.1461), (0.3354, -0.09198, -0.1461), (0.3354, -0.5744, -0.1461), (0.3354, -0.5744, 0.1461), (0.244, -0.5744, 0.1461), (0.244, -0.5744, -0.1461)], [], [(0, 1, 2, 3), (4, 7, 6, 5), (0, 4, 5, 1), (2, 6, 7, 3), (6, 2, 10, 8), (5, 6, 8, 9), (2, 1, 11, 10), (11, 9, 8, 10), (3, 7, 12, 14), (4, 0, 15, 13), (0, 3, 14, 15), (15, 14, 17, 16), (12, 13, 18, 19), (13, 15, 16, 18), (14, 12, 19, 17), (17, 19, 20, 22), (18, 16, 23, 21), (19, 18, 21, 20), (16, 17, 22, 23), (22, 20, 21, 23), (11, 1, 27, 24), (9, 11, 24, 25), (5, 9, 25, 26), (1, 5, 26, 27), (27, 26, 29, 28), (26, 25, 30, 29), (24, 27, 28, 31), (28, 29, 30, 31), (31, 30, 33, 32), (24, 31, 32, 35), (30, 25, 34, 33), (25, 24, 35, 34), (34, 35, 32, 33)])
me_plane_012.polygons.foreach_set('material_index', [3, 3, 3, 3, 2, 2, 2, 2, 3, 3, 3, 0, 0, 0, 0, 1, 0, 0, 0, 1, 2, 2, 2, 2, 2, 2, 2, 2, 2, 2, 2, 2, 2])
me_plane_012.materials.append(mat_material_003)
me_plane_012.materials.append(mat_material_004)
me_plane_012.materials.append(mat_material_004)
me_plane_012.materials.append(mat_material_005)
me_plane_012.use_remesh_preserve_volume = False
me_plane_012.use_remesh_preserve_attributes = False
me_plane_012.use_mirror_vertex_groups = False
me_plane_012.update()
me_plane_011 = bpy.data.meshes.new('Plane.011')
me_plane_011.from_pydata([(0.08911, 0.3175, -0.1461), (0.08911, 0.0407, -0.1461), (-0.08911, 0.0407, -0.1461), (-0.08911, 0.3175, -0.1461), (0.08911, 0.3175, 0.1461), (0.08911, 0.0407, 0.1461), (-0.08911, 0.0407, 0.1461), (-0.08911, 0.3175, 0.1461), (-0.08911, -0.09198, 0.1461), (0.08911, -0.09198, 0.1461), (-0.08911, -0.09198, -0.1461), (0.08911, -0.09198, -0.1461), (-0.08911, 0.4565, 0.1461), (0.08911, 0.4565, 0.1461), (-0.08911, 0.4565, -0.1461), (0.08911, 0.4565, -0.1461), (0.08911, 0.4756, -0.09718), (-0.08911, 0.4756, -0.09718), (0.08911, 0.4756, 0.09718), (-0.08911, 0.4756, 0.09718), (-0.08911, 0.6121, 0.09718), (0.08911, 0.6121, 0.09718), (-0.08911, 0.6121, -0.09718), (0.08911, 0.6121, -0.09718), (0.244, -0.09198, -0.1461), (0.244, -0.09198, 0.1461), (0.244, 0.0407, 0.1461), (0.244, 0.0407, -0.1461), (0.3354, 0.0407, -0.1461), (0.3354, 0.0407, 0.1461), (0.3354, -0.09198, 0.1461), (0.3354, -0.09198, -0.1461), (0.3354, -0.5744, -0.1461), (0.3354, -0.5744, 0.1461), (0.244, -0.5744, 0.1461), (0.244, -0.5744, -0.1461)], [], [(0, 1, 2, 3), (4, 7, 6, 5), (0, 4, 5, 1), (2, 6, 7, 3), (6, 2, 10, 8), (5, 6, 8, 9), (2, 1, 11, 10), (11, 9, 8, 10), (3, 7, 12, 14), (4, 0, 15, 13), (0, 3, 14, 15), (15, 14, 17, 16), (12, 13, 18, 19), (13, 15, 16, 18), (14, 12, 19, 17), (17, 19, 20, 22), (18, 16, 23, 21), (19, 18, 21, 20), (16, 17, 22, 23), (22, 20, 21, 23), (11, 1, 27, 24), (9, 11, 24, 25), (5, 9, 25, 26), (1, 5, 26, 27), (27, 26, 29, 28), (26, 25, 30, 29), (24, 27, 28, 31), (28, 29, 30, 31), (31, 30, 33, 32), (24, 31, 32, 35), (30, 25, 34, 33), (25, 24, 35, 34), (34, 35, 32, 33)])
me_plane_011.polygons.foreach_set('material_index', [3, 3, 3, 3, 2, 2, 2, 2, 3, 3, 3, 0, 0, 0, 0, 1, 0, 0, 0, 1, 2, 2, 2, 2, 2, 2, 2, 2, 2, 2, 2, 2, 2])
me_plane_011.materials.append(mat_material_003)
me_plane_011.materials.append(mat_material_004)
me_plane_011.materials.append(mat_material_004)
me_plane_011.materials.append(mat_material_008)
me_plane_011.use_remesh_preserve_volume = False
me_plane_011.use_remesh_preserve_attributes = False
me_plane_011.use_mirror_vertex_groups = False
me_plane_011.update()
me_plane_010 = bpy.data.meshes.new('Plane.010')
me_plane_010.from_pydata([(0.08911, 0.3175, -0.1461), (0.08911, 0.0407, -0.1461), (-0.08911, 0.0407, -0.1461), (-0.08911, 0.3175, -0.1461), (0.08911, 0.3175, 0.1461), (0.08911, 0.0407, 0.1461), (-0.08911, 0.0407, 0.1461), (-0.08911, 0.3175, 0.1461), (-0.08911, -0.09198, 0.1461), (0.08911, -0.09198, 0.1461), (-0.08911, -0.09198, -0.1461), (0.08911, -0.09198, -0.1461), (-0.08911, 0.4565, 0.1461), (0.08911, 0.4565, 0.1461), (-0.08911, 0.4565, -0.1461), (0.08911, 0.4565, -0.1461), (0.08911, 0.4756, -0.09718), (-0.08911, 0.4756, -0.09718), (0.08911, 0.4756, 0.09718), (-0.08911, 0.4756, 0.09718), (-0.08911, 0.6121, 0.09718), (0.08911, 0.6121, 0.09718), (-0.08911, 0.6121, -0.09718), (0.08911, 0.6121, -0.09718), (0.244, -0.09198, -0.1461), (0.244, -0.09198, 0.1461), (0.244, 0.0407, 0.1461), (0.244, 0.0407, -0.1461), (0.3354, 0.0407, -0.1461), (0.3354, 0.0407, 0.1461), (0.3354, -0.09198, 0.1461), (0.3354, -0.09198, -0.1461), (0.3354, -0.5744, -0.1461), (0.3354, -0.5744, 0.1461), (0.244, -0.5744, 0.1461), (0.244, -0.5744, -0.1461)], [], [(0, 1, 2, 3), (4, 7, 6, 5), (0, 4, 5, 1), (2, 6, 7, 3), (6, 2, 10, 8), (5, 6, 8, 9), (2, 1, 11, 10), (11, 9, 8, 10), (3, 7, 12, 14), (4, 0, 15, 13), (0, 3, 14, 15), (15, 14, 17, 16), (12, 13, 18, 19), (13, 15, 16, 18), (14, 12, 19, 17), (17, 19, 20, 22), (18, 16, 23, 21), (19, 18, 21, 20), (16, 17, 22, 23), (22, 20, 21, 23), (11, 1, 27, 24), (9, 11, 24, 25), (5, 9, 25, 26), (1, 5, 26, 27), (27, 26, 29, 28), (26, 25, 30, 29), (24, 27, 28, 31), (28, 29, 30, 31), (31, 30, 33, 32), (24, 31, 32, 35), (30, 25, 34, 33), (25, 24, 35, 34), (34, 35, 32, 33)])
me_plane_010.polygons.foreach_set('material_index', [3, 3, 3, 3, 2, 2, 2, 2, 3, 3, 3, 0, 0, 0, 0, 1, 0, 0, 0, 1, 2, 2, 2, 2, 2, 2, 2, 2, 2, 2, 2, 2, 2])
me_plane_010.materials.append(mat_material_003)
me_plane_010.materials.append(mat_material_004)
me_plane_010.materials.append(mat_material_004)
me_plane_010.materials.append(mat_material_001)
me_plane_010.use_remesh_preserve_volume = False
me_plane_010.use_remesh_preserve_attributes = False
me_plane_010.use_mirror_vertex_groups = False
me_plane_010.update()
me_plane_009 = bpy.data.meshes.new('Plane.009')
me_plane_009.from_pydata([(0.08911, 0.3175, -0.1461), (0.08911, 0.0407, -0.1461), (-0.08911, 0.0407, -0.1461), (-0.08911, 0.3175, -0.1461), (0.08911, 0.3175, 0.1461), (0.08911, 0.0407, 0.1461), (-0.08911, 0.0407, 0.1461), (-0.08911, 0.3175, 0.1461), (-0.08911, -0.09198, 0.1461), (0.08911, -0.09198, 0.1461), (-0.08911, -0.09198, -0.1461), (0.08911, -0.09198, -0.1461), (-0.08911, 0.4565, 0.1461), (0.08911, 0.4565, 0.1461), (-0.08911, 0.4565, -0.1461), (0.08911, 0.4565, -0.1461), (0.08911, 0.4756, -0.09718), (-0.08911, 0.4756, -0.09718), (0.08911, 0.4756, 0.09718), (-0.08911, 0.4756, 0.09718), (-0.08911, 0.6121, 0.09718), (0.08911, 0.6121, 0.09718), (-0.08911, 0.6121, -0.09718), (0.08911, 0.6121, -0.09718), (0.244, -0.09198, -0.1461), (0.244, -0.09198, 0.1461), (0.244, 0.0407, 0.1461), (0.244, 0.0407, -0.1461), (0.3354, 0.0407, -0.1461), (0.3354, 0.0407, 0.1461), (0.3354, -0.09198, 0.1461), (0.3354, -0.09198, -0.1461), (0.3354, -0.5744, -0.1461), (0.3354, -0.5744, 0.1461), (0.244, -0.5744, 0.1461), (0.244, -0.5744, -0.1461)], [], [(0, 1, 2, 3), (4, 7, 6, 5), (0, 4, 5, 1), (2, 6, 7, 3), (6, 2, 10, 8), (5, 6, 8, 9), (2, 1, 11, 10), (11, 9, 8, 10), (3, 7, 12, 14), (4, 0, 15, 13), (0, 3, 14, 15), (15, 14, 17, 16), (12, 13, 18, 19), (13, 15, 16, 18), (14, 12, 19, 17), (17, 19, 20, 22), (18, 16, 23, 21), (19, 18, 21, 20), (16, 17, 22, 23), (22, 20, 21, 23), (11, 1, 27, 24), (9, 11, 24, 25), (5, 9, 25, 26), (1, 5, 26, 27), (27, 26, 29, 28), (26, 25, 30, 29), (24, 27, 28, 31), (28, 29, 30, 31), (31, 30, 33, 32), (24, 31, 32, 35), (30, 25, 34, 33), (25, 24, 35, 34), (34, 35, 32, 33)])
me_plane_009.polygons.foreach_set('material_index', [3, 3, 3, 3, 2, 2, 2, 2, 3, 3, 3, 0, 0, 0, 0, 1, 0, 0, 0, 1, 2, 2, 2, 2, 2, 2, 2, 2, 2, 2, 2, 2, 2])
me_plane_009.materials.append(mat_material_003)
me_plane_009.materials.append(mat_material_004)
me_plane_009.materials.append(mat_material_006)
me_plane_009.materials.append(mat_material_006)
me_plane_009.use_remesh_preserve_volume = False
me_plane_009.use_remesh_preserve_attributes = False
me_plane_009.use_mirror_vertex_groups = False
me_plane_009.update()
me_plane_008 = bpy.data.meshes.new('Plane.008')
me_plane_008.from_pydata([(0.08911, 0.3175, -0.1461), (0.08911, 0.0407, -0.1461), (-0.08911, 0.0407, -0.1461), (-0.08911, 0.3175, -0.1461), (0.08911, 0.3175, 0.1461), (0.08911, 0.0407, 0.1461), (-0.08911, 0.0407, 0.1461), (-0.08911, 0.3175, 0.1461), (-0.08911, -0.09198, 0.1461), (0.08911, -0.09198, 0.1461), (-0.08911, -0.09198, -0.1461), (0.08911, -0.09198, -0.1461), (-0.08911, 0.4565, 0.1461), (0.08911, 0.4565, 0.1461), (-0.08911, 0.4565, -0.1461), (0.08911, 0.4565, -0.1461), (0.08911, 0.4756, -0.09718), (-0.08911, 0.4756, -0.09718), (0.08911, 0.4756, 0.09718), (-0.08911, 0.4756, 0.09718), (-0.08911, 0.6121, 0.09718), (0.08911, 0.6121, 0.09718), (-0.08911, 0.6121, -0.09718), (0.08911, 0.6121, -0.09718), (0.244, -0.09198, -0.1461), (0.244, -0.09198, 0.1461), (0.244, 0.0407, 0.1461), (0.244, 0.0407, -0.1461), (0.3354, 0.0407, -0.1461), (0.3354, 0.0407, 0.1461), (0.3354, -0.09198, 0.1461), (0.3354, -0.09198, -0.1461), (0.3354, -0.5744, -0.1461), (0.3354, -0.5744, 0.1461), (0.244, -0.5744, 0.1461), (0.244, -0.5744, -0.1461)], [], [(0, 1, 2, 3), (4, 7, 6, 5), (0, 4, 5, 1), (2, 6, 7, 3), (6, 2, 10, 8), (5, 6, 8, 9), (2, 1, 11, 10), (11, 9, 8, 10), (3, 7, 12, 14), (4, 0, 15, 13), (0, 3, 14, 15), (15, 14, 17, 16), (12, 13, 18, 19), (13, 15, 16, 18), (14, 12, 19, 17), (17, 19, 20, 22), (18, 16, 23, 21), (19, 18, 21, 20), (16, 17, 22, 23), (22, 20, 21, 23), (11, 1, 27, 24), (9, 11, 24, 25), (5, 9, 25, 26), (1, 5, 26, 27), (27, 26, 29, 28), (26, 25, 30, 29), (24, 27, 28, 31), (28, 29, 30, 31), (31, 30, 33, 32), (24, 31, 32, 35), (30, 25, 34, 33), (25, 24, 35, 34), (34, 35, 32, 33)])
me_plane_008.polygons.foreach_set('material_index', [3, 3, 3, 3, 2, 2, 2, 2, 3, 3, 3, 0, 0, 0, 0, 1, 0, 0, 0, 1, 2, 2, 2, 2, 2, 2, 2, 2, 2, 2, 2, 2, 2])
me_plane_008.materials.append(mat_material_003)
me_plane_008.materials.append(mat_material_004)
me_plane_008.materials.append(mat_material_004)
me_plane_008.materials.append(mat_material_006)
me_plane_008.use_remesh_preserve_volume = False
me_plane_008.use_remesh_preserve_attributes = False
me_plane_008.use_mirror_vertex_groups = False
me_plane_008.update()
me_plane_002_mesh_001 = bpy.data.meshes.new('Plane_002-mesh.001')
me_plane_002_mesh_001.from_pydata([(1.01, 6.985, 0.8426), (1.01, -4.015, 0.8426), (-0.9902, -4.015, 0.8426), (-0.9902, 6.985, 0.8426), (-0.9902, 6.985, 0.9426), (-0.9902, -4.015, 0.9426), (1.01, -4.015, 0.9426), (1.01, 6.985, 0.9426), (-1.0, 6.924, 0.9439), (-1.0, 6.975, 0.9439), (1.0, 6.975, 0.9439), (1.0, 6.924, 0.9439), (-1.0, 6.924, 6.002), (-1.0, 6.975, 6.002), (1.0, 6.975, 6.002), (1.0, 6.924, 6.002), (-1.0, -4.011, 0.9439), (-1.0, -3.96, 0.9439), (1.0, -3.96, 0.9439), (1.0, -4.011, 0.9439), (-1.0, -4.011, 6.002), (-1.0, -3.96, 6.002), (1.0, -3.96, 6.002), (1.0, -4.011, 6.002)], [], [(0, 3, 2, 1), (2, 3, 4, 5), (3, 0, 7, 4), (0, 1, 6, 7), (1, 2, 5, 6), (5, 4, 7, 6), (8, 9, 10, 11), (15, 14, 13, 12), (12, 13, 9, 8), (13, 14, 10, 9), (14, 15, 11, 10), (15, 12, 8, 11), (20, 21, 17, 16), (21, 22, 18, 17), (22, 23, 19, 18), (23, 20, 16, 19), (16, 17, 18, 19), (23, 22, 21, 20)])
me_plane_002_mesh_001.polygons.foreach_set('material_index', [0, 0, 0, 0, 0, 0, 0, 0, 1, 1, 1, 1, 1, 1, 1, 1, 1, 1])
me_plane_002_mesh_001.materials.append(mat_warning_001)
me_plane_002_mesh_001.materials.append(mat_ensign_red_001)
me_plane_002_mesh_001.use_remesh_preserve_volume = False
me_plane_002_mesh_001.use_remesh_preserve_attributes = False
me_plane_002_mesh_001.use_mirror_vertex_groups = False
me_plane_002_mesh_001.update()

# ---- objects
ob_cube_010 = bpy.data.objects.new('Cube.010', me_cube_011)
ob_cube_009 = bpy.data.objects.new('Cube.009', me_cube_010)
ob_cube_008 = bpy.data.objects.new('Cube.008', me_cube_009)
ob_plane_023 = bpy.data.objects.new('Plane.023', me_plane_025)
ob_plane_022 = bpy.data.objects.new('Plane.022', me_plane_024)
ob_plane_021 = bpy.data.objects.new('Plane.021', me_plane_023)
ob_plane_020 = bpy.data.objects.new('Plane.020', me_plane_022)
ob_plane_003 = bpy.data.objects.new('Plane.003', me_plane_021)
ob_cube_007 = bpy.data.objects.new('Cube.007', me_cube_008)
ob_cube_005 = bpy.data.objects.new('Cube.005', me_cube_007)
ob_cube_004 = bpy.data.objects.new('Cube.004', me_cube_003)
ob_cube_003 = bpy.data.objects.new('Cube.003', me_cube_002)
ob_plane_001 = bpy.data.objects.new('Plane.001', me_plane_001)
ob_plane_006 = bpy.data.objects.new('Plane.006', me_plane_007)
ob_plane_005 = bpy.data.objects.new('Plane.005', me_plane_006)
ob_plane_004 = bpy.data.objects.new('Plane.004', me_plane_005)
ob_untitled = bpy.data.objects.new('Untitled', me_plane_004)
ob_cube_002 = bpy.data.objects.new('Cube.002', me_cube_005)
ob_cube_001 = bpy.data.objects.new('Cube.001', me_cube_001)
ob_plane_002 = bpy.data.objects.new('Plane.002', me_plane_003)
ob_plane = bpy.data.objects.new('Plane', me_plane)
ob_cube = bpy.data.objects.new('Cube', me_cube)
ob_cylinder_001 = bpy.data.objects.new('Cylinder.001', me_cylinder_002)
ob_cube_006 = bpy.data.objects.new('Cube.006', me_cube_006)
ob_camera = bpy.data.objects.new('Camera', cam_camera_001)
ob_sphere = bpy.data.objects.new('Sphere', me_sphere)
ob_lamp_001 = bpy.data.objects.new('Lamp.001', light_lamp)
ob_plane_019 = bpy.data.objects.new('Plane.019', me_plane_020)
ob_plane_018 = bpy.data.objects.new('Plane.018', me_plane_019)
ob_plane_017 = bpy.data.objects.new('Plane.017', me_plane_018)
ob_plane_016 = bpy.data.objects.new('Plane.016', me_plane_017)
ob_plane_015 = bpy.data.objects.new('Plane.015', me_plane_016)
ob_plane_014 = bpy.data.objects.new('Plane.014', me_plane_015)
ob_plane_013 = bpy.data.objects.new('Plane.013', me_plane_014)
ob_plane_012 = bpy.data.objects.new('Plane.012', me_plane_013)
ob_plane_011 = bpy.data.objects.new('Plane.011', me_plane_012)
ob_plane_010 = bpy.data.objects.new('Plane.010', me_plane_011)
ob_plane_009 = bpy.data.objects.new('Plane.009', me_plane_010)
ob_plane_008 = bpy.data.objects.new('Plane.008', me_plane_009)
ob_plane_007 = bpy.data.objects.new('Plane.007', me_plane_008)
ob_plane_002_003 = bpy.data.objects.new('Plane_002_003', me_plane_002_mesh_001)

# ---- transforms, parenting, visibility, modifiers, constraints
ob_cube_010.location = (2.158, -3.049, 3.892)
ob_cube_010.rotation_euler = (1.571, -0.0, 1.571)
ob_cube_010.scale = (1.0, 1.25, 1.25)
ob_cube_010.lineart.crease_threshold = 0.0
ob_cube_009.location = (-0.2038, -2.314, 3.885)
ob_cube_009.rotation_euler = (1.571, -0.0, 3.142)
ob_cube_009.scale = (1.25, 1.25, 1.0)
ob_cube_009.lineart.crease_threshold = 0.0
ob_cube_008.location = (-1.94, -2.912, 3.885)
ob_cube_008.rotation_euler = (1.571, -0.0, 4.712)
ob_cube_008.scale = (1.0, 1.25, 1.25)
ob_cube_008.lineart.crease_threshold = 0.0
ob_plane_023.location = (1.749, -1.098, 2.194)
ob_plane_023.rotation_euler = (1.571, 1.863e-09, -14.14)
ob_plane_023.scale = (0.5346, 0.6199, 0.8573)
ob_plane_023.lock_rotations_4d = False
ob_plane_023.empty_display_type = 'ARROWS'
ob_plane_023.color = (0.0, 0.0, 0.0, 1.0)
ob_plane_023.lineart.crease_threshold = 0.0
ob_plane_022.location = (0.06977, -1.098, 2.194)
ob_plane_022.rotation_euler = (1.571, 1.863e-09, -14.14)
ob_plane_022.scale = (0.5346, 0.6199, 0.8573)
ob_plane_022.lock_rotations_4d = False
ob_plane_022.empty_display_type = 'ARROWS'
ob_plane_022.color = (0.0, 0.0, 0.0, 1.0)
ob_plane_022.lineart.crease_threshold = 0.0
ob_plane_021.location = (0.1477, -2.802, 2.194)
ob_plane_021.rotation_euler = (1.571, 1.863e-09, -17.28)
ob_plane_021.scale = (0.5346, 0.6199, 0.8573)
ob_plane_021.lock_rotations_4d = False
ob_plane_021.empty_display_type = 'ARROWS'
ob_plane_021.color = (0.0, 0.0, 0.0, 1.0)
ob_plane_021.lineart.crease_threshold = 0.0
ob_plane_020.location = (-1.532, -2.802, 2.194)
ob_plane_020.rotation_euler = (1.571, 1.863e-09, -17.28)
ob_plane_020.scale = (0.5346, 0.6199, 0.8573)
ob_plane_020.lock_rotations_4d = False
ob_plane_020.empty_display_type = 'ARROWS'
ob_plane_020.color = (0.0, 0.0, 0.0, 1.0)
ob_plane_020.lineart.crease_threshold = 0.0
ob_plane_003.location = (0.07838, -0.9423, 3.655)
ob_plane_003.rotation_euler = (1.571, -0.0, -6.283)
ob_plane_003.scale = (0.8573, 0.7149, 0.6308)
ob_plane_003.lock_rotations_4d = False
ob_plane_003.empty_display_type = 'ARROWS'
ob_plane_003.color = (0.0, 0.0, 0.0, 1.0)
ob_plane_003.lineart.crease_threshold = 0.0
ob_cube_007.location = (2.157, -0.9884, 3.885)
ob_cube_007.rotation_euler = (1.571, -0.0, 1.571)
ob_cube_007.scale = (1.0, 1.25, 1.25)
ob_cube_007.lineart.crease_threshold = 0.0
ob_cube_005.location = (0.5225, -0.9884, 3.885)
ob_cube_005.rotation_euler = (1.571, -0.0, 1.571)
ob_cube_005.scale = (1.0, 1.25, 1.25)
ob_cube_005.lineart.crease_threshold = 0.0
ob_cube_004.location = (0.4213, -1.586, 3.885)
ob_cube_004.rotation_euler = (1.571, -0.0, 0.0)
ob_cube_004.scale = (1.25, 1.25, 1.0)
ob_cube_004.lineart.crease_threshold = 0.0
ob_cube_003.location = (0.4213, -1.928, 4.14)
ob_cube_003.scale = (1.25, 1.0, 1.25)
ob_cube_003.lineart.crease_threshold = 0.0
ob_plane_001.location = (-1.532, -3.39, 0.9095)
ob_plane_001.rotation_euler = (1.571, 1.863e-09, -17.28)
ob_plane_001.scale = (0.6732, 0.7866, 0.8573)
ob_plane_001.lock_rotations_4d = False
ob_plane_001.empty_display_type = 'ARROWS'
ob_plane_001.color = (0.0, 0.0, 0.0, 1.0)
ob_plane_001.lineart.crease_threshold = 0.0
ob_plane_006.location = (0.1174, -1.995, 2.094)
ob_plane_006.rotation_euler = (1.571, -4.266e-17, -4.712)
ob_plane_006.scale = (0.6858, 1.42, 0.8573)
ob_plane_006.lock_rotations_4d = False
ob_plane_006.empty_display_type = 'ARROWS'
ob_plane_006.color = (0.0, 0.0, 0.0, 1.0)
ob_plane_006.lineart.crease_threshold = 0.0
ob_plane_005.location = (-1.585, -1.995, 2.094)
ob_plane_005.rotation_euler = (1.571, -4.266e-17, -4.712)
ob_plane_005.scale = (0.6858, 1.42, 0.8573)
ob_plane_005.lock_rotations_4d = False
ob_plane_005.empty_display_type = 'ARROWS'
ob_plane_005.color = (0.0, 0.0, 0.0, 1.0)
ob_plane_005.lineart.crease_threshold = 0.0
ob_plane_004.location = (-1.585, -1.995, 0.3245)
ob_plane_004.rotation_euler = (1.571, -4.266e-17, -4.712)
ob_plane_004.scale = (0.6858, 0.8573, 0.8573)
ob_plane_004.lock_rotations_4d = False
ob_plane_004.empty_display_type = 'ARROWS'
ob_plane_004.color = (0.0, 0.0, 0.0, 1.0)
ob_plane_004.lineart.crease_threshold = 0.0
ob_untitled.location = (0.1231, -1.995, 0.3245)
ob_untitled.rotation_euler = (1.571, -4.266e-17, -4.712)
ob_untitled.scale = (0.6858, 0.8573, 0.8573)
ob_untitled.lock_rotations_4d = False
ob_untitled.empty_display_type = 'ARROWS'
ob_untitled.color = (0.0, 0.0, 0.0, 1.0)
ob_untitled.lineart.crease_threshold = 0.0
ob_cube_002.location = (0.01935, -0.1781, 0.4972)
ob_cube_002.rotation_euler = (1.571, -4.266e-17, -4.712)
ob_cube_002.scale = (-0.6187, 0.7859, -0.8573)
ob_cube_002.lock_rotations_4d = False
ob_cube_002.empty_display_type = 'ARROWS'
ob_cube_002.color = (0.0, 0.0, 0.0, 1.0)
ob_cube_002.lineart.crease_threshold = 0.0
ob_cube_001.location = (0.2069, -3.695, 0.5131)
ob_cube_001.rotation_euler = (1.571, -4.266e-17, -4.712)
ob_cube_001.scale = (0.6131, 0.7743, 0.8573)
ob_cube_001.lock_rotations_4d = False
ob_cube_001.empty_display_type = 'ARROWS'
ob_cube_001.color = (0.0, 0.0, 0.0, 1.0)
ob_cube_001.lineart.crease_threshold = 0.0
ob_plane_002.location = (0.07838, -0.9423, 2.638)
ob_plane_002.rotation_euler = (1.571, -0.0, -6.283)
ob_plane_002.scale = (0.8573, 0.8573, 0.6308)
ob_plane_002.lock_rotations_4d = False
ob_plane_002.empty_display_type = 'ARROWS'
ob_plane_002.color = (0.0, 0.0, 0.0, 1.0)
ob_plane_002.lineart.crease_threshold = 0.0
ob_plane.location = (0.1674, -3.39, 0.9095)
ob_plane.rotation_euler = (1.571, 1.863e-09, -17.28)
ob_plane.scale = (0.6732, 0.7866, 0.8573)
ob_plane.lock_rotations_4d = False
ob_plane.empty_display_type = 'ARROWS'
ob_plane.color = (0.0, 0.0, 0.0, 1.0)
ob_plane.lineart.crease_threshold = 0.0
ob_cube.location = (-0.3608, -1.704, 0.8625)
ob_cube.rotation_euler = (1.571, 1.863e-09, -17.28)
ob_cube.scale = (0.535, 0.8573, 0.7406)
ob_cube.lock_rotations_4d = False
ob_cube.empty_display_type = 'ARROWS'
ob_cube.color = (0.0, 0.0, 0.0, 1.0)
ob_cube.lineart.crease_threshold = 0.0
ob_cylinder_001.location = (-0.5054, -2.37, 0.1861)
ob_cylinder_001.rotation_euler = (1.571, 1.863e-09, -17.28)
ob_cylinder_001.scale = (0.9797, 1.527, 0.9321)
ob_cylinder_001.lock_rotations_4d = False
ob_cylinder_001.empty_display_type = 'ARROWS'
ob_cylinder_001.color = (0.0, 0.0, 0.0, 1.0)
ob_cylinder_001.lineart.crease_threshold = 0.0
ob_cube_006.location = (0.3125, -1.251, 2.033)
ob_cube_006.rotation_euler = (1.571, -4.266e-17, -6.283)
ob_cube_006.scale = (0.8489, 1.481, 0.6434)
ob_cube_006.lock_rotations_4d = False
ob_cube_006.empty_display_type = 'ARROWS'
ob_cube_006.color = (0.0, 0.0, 0.0, 1.0)
ob_cube_006.lineart.crease_threshold = 0.0
ob_camera.location = (10.0, -10.0, 10.0)
ob_camera.rotation_euler = (1.047, 0.0, 0.7854)
ob_camera.lock_rotations_4d = False
ob_camera.empty_display_type = 'ARROWS'
ob_camera.color = (0.0, 0.0, 0.0, 1.0)
ob_camera.lineart.crease_threshold = 0.0
ob_sphere.location = (-0.02993, 0.1261, 0.07312)
ob_sphere.rotation_euler = (1.571, -0.0, 1.571)
ob_sphere.lock_rotations_4d = False
ob_sphere.empty_display_type = 'ARROWS'
ob_sphere.color = (0.0, 0.0, 0.0, 1.0)
ob_sphere.show_instancer_for_render = False
ob_sphere.instance_type = 'VERTS'
ob_sphere.use_instance_vertices_rotation = True
ob_sphere.lineart.crease_threshold = 0.0
ob_lamp_001.parent = ob_sphere
ob_lamp_001.matrix_parent_inverse = Matrix(((-4.371e-08, 1.0, -2.118e-22, -0.1261), (4.371e-08, 1.911e-15, 1.0, -0.07312), (1.0, 4.371e-08, -4.371e-08, 0.02993), (0.0, 0.0, 0.0, 1.0)))
ob_lamp_001.location = (-0.02993, 0.1261, 0.07312)
ob_lamp_001.rotation_euler = (1.571, -0.0, 1.571)
ob_lamp_001.lock_rotations_4d = False
ob_lamp_001.empty_display_type = 'ARROWS'
ob_lamp_001.color = (0.0, 0.0, 0.0, 1.0)
ob_lamp_001.lineart.crease_threshold = 0.0
ob_plane_019.location = (0.1673, -3.175, 2.311)
ob_plane_019.rotation_euler = (1.571, -4.266e-17, 0.0)
ob_plane_019.scale = (0.8, 0.8, 0.64)
ob_plane_019.lock_rotations_4d = False
ob_plane_019.empty_display_type = 'ARROWS'
ob_plane_019.color = (0.0, 0.0, 0.0, 1.0)
ob_plane_019.lineart.crease_threshold = 0.0
ob_plane_018.location = (0.1673, -2.769, 2.311)
ob_plane_018.rotation_euler = (1.571, -4.266e-17, 0.0)
ob_plane_018.scale = (0.8, 0.8, 0.64)
ob_plane_018.lock_rotations_4d = False
ob_plane_018.empty_display_type = 'ARROWS'
ob_plane_018.color = (0.0, 0.0, 0.0, 1.0)
ob_plane_018.lineart.crease_threshold = 0.0
ob_plane_017.location = (0.1673, -2.277, 2.311)
ob_plane_017.rotation_euler = (1.571, -4.266e-17, 0.0)
ob_plane_017.scale = (0.8, 0.8, 0.64)
ob_plane_017.lock_rotations_4d = False
ob_plane_017.empty_display_type = 'ARROWS'
ob_plane_017.color = (0.0, 0.0, 0.0, 1.0)
ob_plane_017.lineart.crease_threshold = 0.0
ob_plane_016.location = (0.1673, -1.901, 2.311)
ob_plane_016.rotation_euler = (1.571, -4.266e-17, 0.0)
ob_plane_016.scale = (0.8, 0.8, 0.64)
ob_plane_016.lock_rotations_4d = False
ob_plane_016.empty_display_type = 'ARROWS'
ob_plane_016.color = (0.0, 0.0, 0.0, 1.0)
ob_plane_016.lineart.crease_threshold = 0.0
ob_plane_015.location = (0.1673, -1.205, 2.311)
ob_plane_015.rotation_euler = (1.571, -4.266e-17, 0.0)
ob_plane_015.scale = (0.8, 0.8, 0.64)
ob_plane_015.lock_rotations_4d = False
ob_plane_015.empty_display_type = 'ARROWS'
ob_plane_015.color = (0.0, 0.0, 0.0, 1.0)
ob_plane_015.lineart.crease_threshold = 0.0
ob_plane_014.location = (-0.1522, -3.175, 2.311)
ob_plane_014.rotation_euler = (1.571, -4.266e-17, 3.142)
ob_plane_014.scale = (0.8, 0.8, 0.64)
ob_plane_014.lock_rotations_4d = False
ob_plane_014.empty_display_type = 'ARROWS'
ob_plane_014.color = (0.0, 0.0, 0.0, 1.0)
ob_plane_014.lineart.crease_threshold = 0.0
ob_plane_013.location = (-0.1522, -2.813, 2.311)
ob_plane_013.rotation_euler = (1.571, -4.266e-17, 3.142)
ob_plane_013.scale = (0.8, 0.8, 0.64)
ob_plane_013.lock_rotations_4d = False
ob_plane_013.empty_display_type = 'ARROWS'
ob_plane_013.color = (0.0, 0.0, 0.0, 1.0)
ob_plane_013.lineart.crease_threshold = 0.0
ob_plane_012.location = (-0.1522, -2.538, 2.311)
ob_plane_012.rotation_euler = (1.571, -4.266e-17, 3.142)
ob_plane_012.scale = (0.8, 0.8, 0.64)
ob_plane_012.lock_rotations_4d = False
ob_plane_012.empty_display_type = 'ARROWS'
ob_plane_012.color = (0.0, 0.0, 0.0, 1.0)
ob_plane_012.lineart.crease_threshold = 0.0
ob_plane_011.location = (-0.1522, -2.19, 2.311)
ob_plane_011.rotation_euler = (1.571, -4.266e-17, 3.142)
ob_plane_011.scale = (0.8, 0.8, 0.64)
ob_plane_011.lock_rotations_4d = False
ob_plane_011.empty_display_type = 'ARROWS'
ob_plane_011.color = (0.0, 0.0, 0.0, 1.0)
ob_plane_011.lineart.crease_threshold = 0.0
ob_plane_010.location = (-0.1522, -1.799, 2.311)
ob_plane_010.rotation_euler = (1.571, -4.266e-17, 3.142)
ob_plane_010.scale = (0.8, 0.8, 0.64)
ob_plane_010.lock_rotations_4d = False
ob_plane_010.empty_display_type = 'ARROWS'
ob_plane_010.color = (0.0, 0.0, 0.0, 1.0)
ob_plane_010.lineart.crease_threshold = 0.0
ob_plane_009.location = (-0.1522, -1.321, 2.311)
ob_plane_009.rotation_euler = (1.571, -4.266e-17, 3.142)
ob_plane_009.scale = (0.8, 0.8, 0.64)
ob_plane_009.lock_rotations_4d = False
ob_plane_009.empty_display_type = 'ARROWS'
ob_plane_009.color = (0.0, 0.0, 0.0, 1.0)
ob_plane_009.lineart.crease_threshold = 0.0
ob_plane_008.location = (-0.1522, -1.046, 2.311)
ob_plane_008.rotation_euler = (1.571, -4.266e-17, 3.142)
ob_plane_008.scale = (0.8, 0.8, 0.64)
ob_plane_008.lock_rotations_4d = False
ob_plane_008.empty_display_type = 'ARROWS'
ob_plane_008.color = (0.0, 0.0, 0.0, 1.0)
ob_plane_008.lineart.crease_threshold = 0.0
ob_plane_007.location = (0.1673, -1.625, 2.311)
ob_plane_007.rotation_euler = (1.571, -4.266e-17, 0.0)
ob_plane_007.scale = (0.8, 0.8, 0.64)
ob_plane_007.lock_rotations_4d = False
ob_plane_007.empty_display_type = 'ARROWS'
ob_plane_007.color = (0.0, 0.0, 0.0, 1.0)
ob_plane_007.lineart.crease_threshold = 0.0
ob_plane_002_003.location = (0.0, -2.552, -0.9338)
ob_plane_002_003.scale = (1.0, 0.4102, 1.0)
ob_plane_002_003.lineart.crease_threshold = 0.0

# ---- collection membership
col_collection_1.objects.link(ob_cube_010)
col_collection_1.objects.link(ob_cube_009)
col_collection_1.objects.link(ob_cube_008)
col_collection_1.objects.link(ob_plane_023)
col_collection_1.objects.link(ob_plane_022)
col_collection_1.objects.link(ob_plane_021)
col_collection_1.objects.link(ob_plane_020)
col_collection_1.objects.link(ob_plane_003)
col_collection_1.objects.link(ob_cube_007)
col_collection_1.objects.link(ob_cube_005)
col_collection_1.objects.link(ob_cube_004)
col_collection_1.objects.link(ob_cube_003)
col_collection_1.objects.link(ob_plane_001)
col_collection_1.objects.link(ob_plane_006)
col_collection_1.objects.link(ob_plane_005)
col_collection_1.objects.link(ob_plane_004)
col_collection_1.objects.link(ob_untitled)
col_collection_1.objects.link(ob_cube_002)
col_collection_1.objects.link(ob_cube_001)
col_collection_1.objects.link(ob_plane_002)
col_collection_1.objects.link(ob_plane)
col_collection_1.objects.link(ob_cube)
col_collection_1.objects.link(ob_cylinder_001)
col_collection_1.objects.link(ob_cube_006)
col_collection_2.objects.link(ob_camera)
col_collection_3.objects.link(ob_sphere)
col_collection_3.objects.link(ob_lamp_001)
col_collection_5.objects.link(ob_plane_019)
col_collection_5.objects.link(ob_plane_018)
col_collection_5.objects.link(ob_plane_017)
col_collection_5.objects.link(ob_plane_016)
col_collection_5.objects.link(ob_plane_015)
col_collection_5.objects.link(ob_plane_014)
col_collection_5.objects.link(ob_plane_013)
col_collection_5.objects.link(ob_plane_012)
col_collection_5.objects.link(ob_plane_011)
col_collection_5.objects.link(ob_plane_010)
col_collection_5.objects.link(ob_plane_009)
col_collection_5.objects.link(ob_plane_008)
col_collection_5.objects.link(ob_plane_007)
col_collection_11.objects.link(ob_plane_002_003)

# ---- scene / render settings (as saved in the file)
scene.camera = ob_camera
scene.frame_start = 1; scene.frame_end = 250; scene.frame_set(1)
scene.render.engine = 'BLENDER_EEVEE_NEXT'
scene.render.image_settings.compression = 90
scene.render.resolution_x = 128
scene.render.resolution_y = 128
scene.render.pixel_aspect_x = 100.0
scene.render.pixel_aspect_y = 100.0
scene.render.fps = 25
scene.render.dither_intensity = 0.0
scene.render.use_compositing = False
scene.render.use_sequencer = False
scene.render.bake_margin = 2
scene.render.bake_bias = 0.0
scene.render.use_stamp_time = False
scene.render.use_stamp_date = False
scene.render.use_stamp_frame = False
scene.render.use_stamp_camera = False
scene.render.use_stamp_scene = False
scene.render.use_stamp_filename = False
scene.render.use_stamp_render_time = False
scene.render.stamp_font_size = 0
scene.cycles.use_denoising = False
scene.cycles.samples = 10
scene.cycles.sampling_pattern = 'TABULATED_SOBOL'
scene.cycles.light_sampling_threshold = 0.0
scene.cycles.use_adaptive_sampling = False
scene.cycles.use_light_tree = False
scene.cycles.blur_glossy = 0.0
scene.cycles.volume_bounces = 1
scene.cycles.pixel_filter_type = 'GAUSSIAN'
scene.cycles.sample_clamp_indirect = 0.0
scene.view_settings.view_transform = 'Raw'
bpy.context.view_layer.update()
